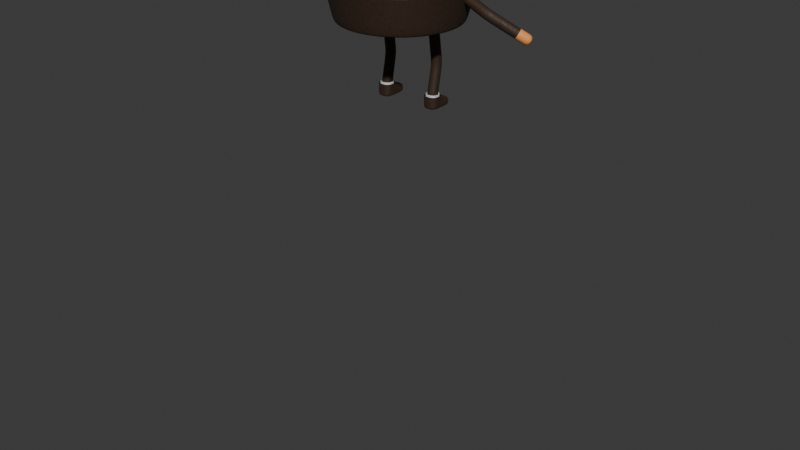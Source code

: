 # Source: poke_mcartney.blend  (saved by Blender 4.2.66; exported with 4.5.12 LTS)
import bpy
from mathutils import Matrix  # noqa: F401  (used for matrix-valued properties, if any)

bpy.ops.wm.read_factory_settings(use_empty=True)
scene = bpy.context.scene
scene.name = 'Scene'

# ---- collections
col_collection = bpy.data.collections.new('Collection'); scene.collection.children.link(col_collection)

# ---- materials (node trees are filled in below, after node groups)
mat_material_005 = bpy.data.materials.new('Material.005')
mat_material_005.use_transparent_shadow = False
mat_pokebowl_003 = bpy.data.materials.new('pokebowl.003')
mat_pokebowl_003.use_transparent_shadow = False
mat_color_16768282_002 = bpy.data.materials.new('color_16768282.002')
mat_color_16768282_002.use_transparent_shadow = False
mat_color_16768282_002.diffuse_color = (1.0, 0.8667, 0.102, 1.0)
mat_color_16768282_002.roughness = 1.0
mat_color_15277357_002 = bpy.data.materials.new('color_15277357.002')
mat_color_15277357_002.use_transparent_shadow = False
mat_color_15277357_002.diffuse_color = (0.9137, 0.1137, 0.1765, 1.0)
mat_color_15277357_002.roughness = 1.0
mat_color_4634441_002 = bpy.data.materials.new('color_4634441.002')
mat_color_4634441_002.use_transparent_shadow = False
mat_color_4634441_002.diffuse_color = (0.2745, 0.7176, 0.2863, 1.0)
mat_color_4634441_002.roughness = 1.0
mat_shoes_white = bpy.data.materials.new('shoes_white')
mat_shoes_white.use_transparent_shadow = False
mat_pokebowl_001 = bpy.data.materials.new('pokebowl.001')
mat_pokebowl_001.use_transparent_shadow = False
mat_pokebowl_002 = bpy.data.materials.new('pokebowl.002')
mat_pokebowl_002.use_transparent_shadow = False
mat_black = bpy.data.materials.new('Black')
mat_white = bpy.data.materials.new('White')
mat_red = bpy.data.materials.new('Red')
mat_green = bpy.data.materials.new('Green')
mat_blue = bpy.data.materials.new('Blue')
mat_grey = bpy.data.materials.new('Grey')

# ---- material node trees
mat_material_005.use_nodes = True; mat_material_005.node_tree.nodes.clear()
_N = mat_material_005.node_tree.nodes; _L = mat_material_005.node_tree.links
n0 = _N.new('ShaderNodeBsdfPrincipled'); n0.name = 'Principled BSDF'; n0.location = (10, 300)
n0.distribution = 'GGX'
n0.subsurface_method = 'RANDOM_WALK_SKIN'
n0.inputs[0].default_value = (0.7701, 0.782, 0.8075, 1.0)
n0.inputs[2].default_value = 1.0
n0.inputs[3].default_value = 1.45
n0.inputs[8].default_value = 1.0
n0.inputs[10].default_value = 0.03731
n0.inputs[13].default_value = 0.5597
n0.inputs[27].default_value = (0.0, 0.0, 0.0, 1.0)
n0.inputs[28].default_value = 1.0
n1 = _N.new('ShaderNodeOutputMaterial'); n1.name = 'Material Output'; n1.location = (300, 300)
_L.new(n0.outputs[0], n1.inputs[0])
n1.is_active_output = True
mat_pokebowl_003.use_nodes = True; mat_pokebowl_003.node_tree.nodes.clear()
_N = mat_pokebowl_003.node_tree.nodes; _L = mat_pokebowl_003.node_tree.links
n0 = _N.new('ShaderNodeMixShader'); n0.name = 'Mix Shader'; n0.location = (167, 490)
n1 = _N.new('ShaderNodeOutputMaterial'); n1.name = 'Material Output'; n1.location = (449, 341)
n2 = _N.new('ShaderNodeBsdfPrincipled'); n2.name = 'Principled BSDF.001'; n2.location = (-564, 189)
n2.distribution = 'GGX'
n2.subsurface_method = 'RANDOM_WALK_SKIN'
n2.inputs[0].default_value = (0.0, 0.0, 0.0, 1.0)
n2.inputs[2].default_value = 0.8299
n2.inputs[3].default_value = 1.45
n2.inputs[13].default_value = 0.398
n2.inputs[27].default_value = (0.0, 0.0, 0.0, 1.0)
n2.inputs[28].default_value = 1.0
n3 = _N.new('ShaderNodeBsdfPrincipled'); n3.name = 'Principled BSDF'; n3.location = (-254, -589)
n3.distribution = 'GGX'
n3.subsurface_method = 'RANDOM_WALK_SKIN'
n3.inputs[0].default_value = (0.8898, 0.336, 0.08483, 1.0)
n3.inputs[3].default_value = 2.55
n3.inputs[13].default_value = 0.1303
n3.inputs[27].default_value = (0.0, 0.0, 0.0, 1.0)
n3.inputs[28].default_value = 1.0
n4 = _N.new('ShaderNodeMapping'); n4.name = 'Mapping.001'; n4.location = (-1017, -618)
n4.inputs[3].default_value = (1.0, 1.0, 0.5)
n5 = _N.new('ShaderNodeTexNoise'); n5.name = 'Noise Texture'; n5.location = (-837, -618)
n5.inputs[2].default_value = 100.0
n6 = _N.new('ShaderNodeTexCoord'); n6.name = 'Texture Coordinate.001'; n6.location = (-1196, -618)
n7 = _N.new('ShaderNodeValToRGB'); n7.name = 'Color Ramp.001'; n7.location = (-583, -626)
while len(n7.color_ramp.elements) > 1: n7.color_ramp.elements.remove(n7.color_ramp.elements[-1])
n7.color_ramp.elements[0].position = 0.0; n7.color_ramp.elements[0].color = (0.2458, 0.2458, 0.2458, 1.0)
_e = n7.color_ramp.elements.new(0.8232); _e.color = (1.0, 1.0, 1.0, 1.0)
_L.new(n4.outputs[0], n5.inputs[0])
_L.new(n6.outputs[0], n4.inputs[0])
_L.new(n5.outputs[0], n7.inputs[0])
_L.new(n7.outputs[0], n3.inputs[2])
_L.new(n3.outputs[0], n1.inputs[0])
n1.is_active_output = True
mat_color_16768282_002.use_nodes = True; mat_color_16768282_002.node_tree.nodes.clear()
_N = mat_color_16768282_002.node_tree.nodes; _L = mat_color_16768282_002.node_tree.links
n0 = _N.new('ShaderNodeBsdfPrincipled'); n0.name = 'Principled BSDF'; n0.location = (0, 300)
n0.inputs[0].default_value = (1.0, 0.3494, 0.03074, 1.0)
n0.inputs[2].default_value = 1.0
n0.inputs[3].default_value = 1.45
n0.inputs[8].default_value = 0.6567
n0.inputs[13].default_value = 0.0
n1 = _N.new('ShaderNodeOutputMaterial'); n1.name = 'Material Output'; n1.location = (280, 300)
_L.new(n0.outputs[0], n1.inputs[0])
n1.is_active_output = True
mat_color_15277357_002.use_nodes = True; mat_color_15277357_002.node_tree.nodes.clear()
_N = mat_color_15277357_002.node_tree.nodes; _L = mat_color_15277357_002.node_tree.links
n0 = _N.new('ShaderNodeOutputMaterial'); n0.name = 'Material Output'; n0.location = (280, 300)
n1 = _N.new('ShaderNodeBsdfPrincipled'); n1.name = 'Principled BSDF'; n1.location = (0, 300)
n1.inputs[2].default_value = 1.0
n1.inputs[3].default_value = 1.45
n1.inputs[8].default_value = 0.4776
n1.inputs[13].default_value = 0.0
n2 = _N.new('ShaderNodeMapping'); n2.name = 'Mapping'; n2.location = (-460, 260)
n3 = _N.new('ShaderNodeValToRGB'); n3.name = 'Color Ramp'; n3.location = (-280, 240)
while len(n3.color_ramp.elements) > 1: n3.color_ramp.elements.remove(n3.color_ramp.elements[-1])
n3.color_ramp.elements[0].position = 0.5707; n3.color_ramp.elements[0].color = (0.9131, 0.1144, 0.1779, 1.0)
_e = n3.color_ramp.elements.new(0.9293); _e.color = (1.0, 0.5615, 0.03812, 1.0)
n4 = _N.new('ShaderNodeTexCoord'); n4.name = 'Texture Coordinate'; n4.location = (-640, 260)
_L.new(n1.outputs[0], n0.inputs[0])
_L.new(n2.outputs[0], n3.inputs[0])
_L.new(n3.outputs[0], n1.inputs[0])
_L.new(n4.outputs[0], n2.inputs[0])
n0.is_active_output = True
mat_color_4634441_002.use_nodes = True; mat_color_4634441_002.node_tree.nodes.clear()
_N = mat_color_4634441_002.node_tree.nodes; _L = mat_color_4634441_002.node_tree.links
n0 = _N.new('ShaderNodeBsdfPrincipled'); n0.name = 'Principled BSDF'; n0.location = (0, 300)
n0.inputs[0].default_value = (0.2481, 0.5467, 0.04363, 1.0)
n0.inputs[2].default_value = 0.1194
n0.inputs[3].default_value = 1.45
n0.inputs[8].default_value = 0.8955
n0.inputs[13].default_value = 0.0
n1 = _N.new('ShaderNodeOutputMaterial'); n1.name = 'Material Output'; n1.location = (280, 300)
_L.new(n0.outputs[0], n1.inputs[0])
n1.is_active_output = True
mat_shoes_white.use_nodes = True; mat_shoes_white.node_tree.nodes.clear()
_N = mat_shoes_white.node_tree.nodes; _L = mat_shoes_white.node_tree.links
n0 = _N.new('ShaderNodeOutputMaterial'); n0.name = 'Material Output'; n0.location = (300, 300)
n1 = _N.new('ShaderNodeBsdfPrincipled'); n1.name = 'Principled BSDF'; n1.location = (10, 300)
n1.inputs[3].default_value = 1.45
_L.new(n1.outputs[0], n0.inputs[0])
n0.is_active_output = True
mat_pokebowl_001.use_nodes = True; mat_pokebowl_001.node_tree.nodes.clear()
_N = mat_pokebowl_001.node_tree.nodes; _L = mat_pokebowl_001.node_tree.links
n0 = _N.new('ShaderNodeMixShader'); n0.name = 'Mix Shader'; n0.location = (167, 490)
n1 = _N.new('ShaderNodeOutputMaterial'); n1.name = 'Material Output'; n1.location = (449, 341)
n2 = _N.new('ShaderNodeBsdfPrincipled'); n2.name = 'Principled BSDF.001'; n2.location = (-564, 189)
n2.distribution = 'GGX'
n2.subsurface_method = 'RANDOM_WALK_SKIN'
n2.inputs[0].default_value = (0.0, 0.0, 0.0, 1.0)
n2.inputs[2].default_value = 0.8299
n2.inputs[3].default_value = 1.45
n2.inputs[13].default_value = 0.398
n2.inputs[27].default_value = (0.0, 0.0, 0.0, 1.0)
n2.inputs[28].default_value = 1.0
n3 = _N.new('ShaderNodeBsdfPrincipled'); n3.name = 'Principled BSDF'; n3.location = (-254, -589)
n3.distribution = 'GGX'
n3.subsurface_method = 'RANDOM_WALK_SKIN'
n3.inputs[0].default_value = (0.0339, 0.01553, 0.005835, 1.0)
n3.inputs[3].default_value = 2.55
n3.inputs[13].default_value = 0.1303
n3.inputs[27].default_value = (0.0, 0.0, 0.0, 1.0)
n3.inputs[28].default_value = 1.0
n4 = _N.new('ShaderNodeMapping'); n4.name = 'Mapping.001'; n4.location = (-1017, -618)
n4.inputs[3].default_value = (1.0, 1.0, 0.5)
n5 = _N.new('ShaderNodeTexNoise'); n5.name = 'Noise Texture'; n5.location = (-837, -618)
n5.inputs[2].default_value = 100.0
n6 = _N.new('ShaderNodeTexCoord'); n6.name = 'Texture Coordinate.001'; n6.location = (-1196, -618)
n7 = _N.new('ShaderNodeValToRGB'); n7.name = 'Color Ramp.001'; n7.location = (-583, -626)
while len(n7.color_ramp.elements) > 1: n7.color_ramp.elements.remove(n7.color_ramp.elements[-1])
n7.color_ramp.elements[0].position = 0.0; n7.color_ramp.elements[0].color = (0.2458, 0.2458, 0.2458, 1.0)
_e = n7.color_ramp.elements.new(0.8232); _e.color = (1.0, 1.0, 1.0, 1.0)
_L.new(n4.outputs[0], n5.inputs[0])
_L.new(n6.outputs[0], n4.inputs[0])
_L.new(n5.outputs[0], n7.inputs[0])
_L.new(n7.outputs[0], n3.inputs[2])
_L.new(n3.outputs[0], n1.inputs[0])
n1.is_active_output = True
mat_pokebowl_002.use_nodes = True; mat_pokebowl_002.node_tree.nodes.clear()
_N = mat_pokebowl_002.node_tree.nodes; _L = mat_pokebowl_002.node_tree.links
n0 = _N.new('ShaderNodeMixShader'); n0.name = 'Mix Shader'; n0.location = (167, 490)
n1 = _N.new('ShaderNodeOutputMaterial'); n1.name = 'Material Output'; n1.location = (449, 341)
n2 = _N.new('ShaderNodeBsdfPrincipled'); n2.name = 'Principled BSDF.001'; n2.location = (-564, 189)
n2.distribution = 'GGX'
n2.subsurface_method = 'RANDOM_WALK_SKIN'
n2.inputs[0].default_value = (0.0, 0.0, 0.0, 1.0)
n2.inputs[2].default_value = 0.8299
n2.inputs[3].default_value = 1.45
n2.inputs[13].default_value = 0.398
n2.inputs[27].default_value = (0.0, 0.0, 0.0, 1.0)
n2.inputs[28].default_value = 1.0
n3 = _N.new('ShaderNodeBsdfPrincipled'); n3.name = 'Principled BSDF'; n3.location = (-254, -589)
n3.distribution = 'GGX'
n3.subsurface_method = 'RANDOM_WALK_SKIN'
n3.inputs[0].default_value = (1.0, 0.8588, 0.8337, 1.0)
n3.inputs[3].default_value = 2.55
n3.inputs[13].default_value = 0.1303
n3.inputs[27].default_value = (0.0, 0.0, 0.0, 1.0)
n3.inputs[28].default_value = 1.0
n4 = _N.new('ShaderNodeMapping'); n4.name = 'Mapping.001'; n4.location = (-1017, -618)
n4.inputs[3].default_value = (1.0, 1.0, 0.5)
n5 = _N.new('ShaderNodeTexNoise'); n5.name = 'Noise Texture'; n5.location = (-837, -618)
n5.inputs[2].default_value = 100.0
n6 = _N.new('ShaderNodeTexCoord'); n6.name = 'Texture Coordinate.001'; n6.location = (-1196, -618)
n7 = _N.new('ShaderNodeValToRGB'); n7.name = 'Color Ramp.001'; n7.location = (-583, -626)
while len(n7.color_ramp.elements) > 1: n7.color_ramp.elements.remove(n7.color_ramp.elements[-1])
n7.color_ramp.elements[0].position = 0.0; n7.color_ramp.elements[0].color = (0.2458, 0.2458, 0.2458, 1.0)
_e = n7.color_ramp.elements.new(0.8232); _e.color = (1.0, 1.0, 1.0, 1.0)
_L.new(n4.outputs[0], n5.inputs[0])
_L.new(n6.outputs[0], n4.inputs[0])
_L.new(n5.outputs[0], n7.inputs[0])
_L.new(n7.outputs[0], n3.inputs[2])
_L.new(n3.outputs[0], n1.inputs[0])
n1.is_active_output = True

# ---- world
world_world = bpy.data.worlds.new('World'); scene.world = world_world
world_world.use_nodes = True; world_world.node_tree.nodes.clear()
_N = world_world.node_tree.nodes; _L = world_world.node_tree.links
n0 = _N.new('ShaderNodeOutputWorld'); n0.name = 'World Output'; n0.location = (300, 300)
n1 = _N.new('ShaderNodeBackground'); n1.name = 'Background'; n1.location = (10, 300)
n1.inputs[0].default_value = (0.05088, 0.05088, 0.05088, 1.0)
_L.new(n1.outputs[0], n0.inputs[0])
n0.is_active_output = True
world_world.color = (0.05088, 0.05088, 0.05088)
world_world.sun_shadow_jitter_overblur = 0.0

# ---- meshes
me_plane_003 = bpy.data.meshes.new('Plane.003')
me_plane_003.from_pydata([(0.269, 0.269, 0.2112), (-0.2817, 0.2817, 0.208), (0.2817, -0.2817, 0.208), (-0.2817, -0.2817, 0.208), (0.2142, 0.2142, 0.3558), (-0.1928, 0.184, 0.3634), (0.184, -0.1928, 0.3634), (-0.1928, -0.1928, 0.3634)], [], [(5, 4, 0, 1), (4, 6, 2, 0), (6, 7, 3, 2), (7, 5, 1, 3), (4, 5, 7, 6)])
me_plane_003.polygons.foreach_set('use_smooth', [True] * 5)
_uv = me_plane_003.uv_layers.new(name='UVMap')
_uv.uv.foreach_set('vector', [0.2928, 0.7072, 0.7072, 0.7072, 1.0, 1.0, 0.0, 1.0, 0.7072, 0.7072, 0.7072, 0.2928, 1.0, 0.0, 1.0, 1.0, 0.7072, 0.2928, 0.2928, 0.2928, 0.0, 0.0, 1.0, 0.0, 0.2928, 0.2928, 0.2928, 0.7072, 0.0, 1.0, 0.0, 0.0, 0.7072, 0.7072, 0.2928, 0.7072, 0.2928, 0.2928, 0.7072, 0.2928])
me_plane_003.materials.append(mat_material_005)
me_plane_003.update()
me_cylinder_002 = bpy.data.meshes.new('Cylinder.002')
me_cylinder_002.from_pydata([(-0.01205, 0.1128, -0.0008199), (-0.01286, 0.1204, 0.005494), (-0.01257, 0.1177, 0.001029), (0.03202, 0.1088, -0.0008199), (0.03419, 0.1162, 0.005494), (0.03342, 0.1135, 0.00103), (0.07121, 0.08825, -0.0008199), (0.07604, 0.09423, 0.005494), (0.07433, 0.09211, 0.00103), (0.09956, 0.05428, -0.0008199), (0.1063, 0.05796, 0.005494), (0.1039, 0.05665, 0.00103), (0.1128, 0.01205, -0.0008199), (0.1204, 0.01286, 0.005494), (0.1177, 0.01257, 0.00103), (0.1088, -0.03202, -0.0008199), (0.1162, -0.03419, 0.005494), (0.1135, -0.03342, 0.00103), (0.08825, -0.07121, -0.0008199), (0.09423, -0.07604, 0.005494), (0.09211, -0.07433, 0.00103), (0.05428, -0.09956, -0.0008199), (0.05796, -0.1063, 0.005494), (0.05665, -0.1039, 0.00103), (0.01205, -0.1128, -0.0008199), (0.01286, -0.1204, 0.005494), (0.01257, -0.1177, 0.001029), (-0.03202, -0.1088, -0.00082), (-0.03419, -0.1162, 0.005494), (-0.03342, -0.1135, 0.001029), (-0.07121, -0.08825, -0.00082), (-0.07604, -0.09423, 0.005494), (-0.07433, -0.09211, 0.001029), (-0.09956, -0.05428, -0.00082), (-0.1063, -0.05796, 0.005494), (-0.1039, -0.05665, 0.001029), (-0.1128, -0.01205, -0.00082), (-0.1204, -0.01286, 0.005494), (-0.1177, -0.01257, 0.001029), (-0.1088, 0.03202, -0.00082), (-0.1162, 0.03419, 0.005494), (-0.1135, 0.03342, 0.001029), (-0.08825, 0.07121, -0.00082), (-0.09423, 0.07604, 0.005494), (-0.09211, 0.07433, 0.001029), (-0.05428, 0.09956, -0.0008199), (-0.05796, 0.1063, 0.005494), (-0.05665, 0.1039, 0.001029), (-0.0679, 0.1245, 0.096), (-0.01507, 0.141, 0.096), (0.04006, 0.1361, 0.096), (0.08908, 0.1104, 0.096), (0.1245, 0.0679, 0.096), (0.141, 0.01507, 0.096), (0.1361, -0.04006, 0.096), (0.1104, -0.08908, 0.096), (0.0679, -0.1245, 0.096), (0.01507, -0.141, 0.096), (-0.04006, -0.1361, 0.096), (-0.08908, -0.1104, 0.096), (-0.1245, -0.0679, 0.096), (-0.141, -0.01507, 0.096), (-0.1361, 0.04006, 0.096), (-0.1104, 0.08908, 0.096), (-0.1143, 0.09224, 0.09823), (-0.1138, 0.09182, 0.09731), (-0.1409, 0.04148, 0.09823), (-0.1403, 0.04129, 0.09731), (-0.1461, -0.0156, 0.09823), (-0.1454, -0.01553, 0.09731), (-0.129, -0.07031, 0.09823), (-0.1284, -0.06998, 0.09731), (-0.09224, -0.1143, 0.09823), (-0.09182, -0.1138, 0.09731), (-0.04148, -0.1409, 0.09823), (-0.04129, -0.1403, 0.09731), (0.0156, -0.1461, 0.09823), (0.01553, -0.1454, 0.09731), (0.07031, -0.129, 0.09823), (0.06998, -0.1284, 0.09731), (0.1143, -0.09224, 0.09823), (0.1138, -0.09182, 0.09731), (0.1409, -0.04148, 0.09823), (0.1403, -0.04129, 0.09731), (0.1461, 0.0156, 0.09823), (0.1454, 0.01553, 0.09731), (0.129, 0.07031, 0.09823), (0.1284, 0.06998, 0.09731), (0.09182, 0.1138, 0.09731), (0.09224, 0.1143, 0.09823), (0.04129, 0.1403, 0.09731), (0.04148, 0.1409, 0.09823), (-0.0156, 0.1461, 0.09823), (-0.01553, 0.1454, 0.09731), (-0.06998, 0.1284, 0.09731), (-0.07031, 0.129, 0.09823), (-0.01573, 0.1472, 0.106), (-0.01569, 0.1468, 0.1065), (0.04169, 0.1416, 0.1065), (0.04181, 0.142, 0.106), (0.09273, 0.1149, 0.1065), (0.09299, 0.1152, 0.106), (0.1296, 0.07068, 0.1065), (0.13, 0.07088, 0.106), (0.1468, 0.01569, 0.1065), (0.1472, 0.01573, 0.106), (0.1416, -0.04169, 0.1065), (0.142, -0.04181, 0.106), (0.1149, -0.09273, 0.1065), (0.1152, -0.09299, 0.106), (0.07068, -0.1296, 0.1065), (0.07088, -0.13, 0.106), (0.01569, -0.1468, 0.1065), (0.01573, -0.1472, 0.106), (-0.04169, -0.1416, 0.1065), (-0.04181, -0.142, 0.106), (-0.09273, -0.1149, 0.1065), (-0.09299, -0.1152, 0.106), (-0.1296, -0.07068, 0.1065), (-0.13, -0.07088, 0.106), (-0.1468, -0.01569, 0.1065), (-0.1472, -0.01573, 0.106), (-0.1416, 0.04169, 0.1065), (-0.142, 0.04181, 0.106), (-0.1149, 0.09273, 0.1065), (-0.1152, 0.09299, 0.106), (-0.07068, 0.1296, 0.1065), (-0.07088, 0.13, 0.106), (-0.00952, 0.08911, 0.01534), (0.02531, 0.08597, 0.01534), (0.05628, 0.06974, 0.01534), (0.07868, 0.0429, 0.01534), (0.08911, 0.00952, 0.01534), (0.08597, -0.02531, 0.01534), (0.06974, -0.05628, 0.01534), (0.0429, -0.07868, 0.01534), (0.00952, -0.08911, 0.01534), (-0.02531, -0.08597, 0.01534), (-0.05628, -0.06974, 0.01534), (-0.07868, -0.0429, 0.01534), (-0.08911, -0.00952, 0.01534), (-0.08597, 0.02531, 0.01534), (-0.06974, 0.05628, 0.01534), (-0.0429, 0.07868, 0.01534), (-0.01435, 0.1344, 0.1065), (-0.01411, 0.1321, 0.1051), (0.0375, 0.1274, 0.1051), (0.03816, 0.1296, 0.1065), (0.08341, 0.1034, 0.1051), (0.08486, 0.1052, 0.1065), (0.1166, 0.06357, 0.1051), (0.1186, 0.06468, 0.1065), (0.1321, 0.01411, 0.1051), (0.1344, 0.01435, 0.1065), (0.1274, -0.0375, 0.1051), (0.1296, -0.03816, 0.1065), (0.1034, -0.08341, 0.1051), (0.1052, -0.08486, 0.1065), (0.06357, -0.1166, 0.1051), (0.06468, -0.1186, 0.1065), (0.01411, -0.1321, 0.1051), (0.01435, -0.1344, 0.1065), (-0.0375, -0.1274, 0.1051), (-0.03816, -0.1296, 0.1065), (-0.08341, -0.1034, 0.1051), (-0.08486, -0.1052, 0.1065), (-0.1166, -0.06357, 0.1051), (-0.1186, -0.06468, 0.1065), (-0.1321, -0.01411, 0.1051), (-0.1344, -0.01435, 0.1065), (-0.1274, 0.0375, 0.1051), (-0.1296, 0.03816, 0.1065), (-0.1034, 0.08341, 0.1051), (-0.1052, 0.08486, 0.1065), (-0.06357, 0.1166, 0.1051), (-0.06468, 0.1186, 0.1065)], [], [(90, 50, 49, 93), (49, 1, 46, 48), (52, 10, 7, 51), (53, 13, 10, 52), (54, 16, 13, 53), (55, 19, 16, 54), (56, 22, 19, 55), (57, 25, 22, 56), (58, 28, 25, 57), (59, 31, 28, 58), (60, 34, 31, 59), (61, 37, 34, 60), (62, 40, 37, 61), (63, 43, 40, 62), (48, 46, 43, 63), (51, 7, 4, 50), (0, 3, 6, 9, 12, 15, 18, 21, 24, 27, 30, 33, 36, 39, 42, 45), (174, 172, 142, 143), (94, 48, 63, 65), (67, 62, 61, 69), (69, 61, 60, 71), (71, 60, 59, 73), (73, 59, 58, 75), (75, 58, 57, 77), (77, 57, 56, 79), (79, 56, 55, 81), (81, 55, 54, 83), (83, 54, 53, 85), (85, 53, 52, 87), (87, 52, 51, 88), (93, 49, 48, 94), (3, 0, 2, 5), (5, 2, 1, 4), (6, 3, 5, 8), (8, 5, 4, 7), (9, 6, 8, 11), (11, 8, 7, 10), (12, 9, 11, 14), (14, 11, 10, 13), (15, 12, 14, 17), (17, 14, 13, 16), (18, 15, 17, 20), (20, 17, 16, 19), (21, 18, 20, 23), (23, 20, 19, 22), (24, 21, 23, 26), (26, 23, 22, 25), (27, 24, 26, 29), (29, 26, 25, 28), (30, 27, 29, 32), (32, 29, 28, 31), (33, 30, 32, 35), (35, 32, 31, 34), (36, 33, 35, 38), (38, 35, 34, 37), (39, 36, 38, 41), (41, 38, 37, 40), (42, 39, 41, 44), (44, 41, 40, 43), (45, 42, 44, 47), (47, 44, 43, 46), (0, 45, 47, 2), (2, 47, 46, 1), (88, 51, 50, 90), (50, 4, 1, 49), (150, 148, 130, 131), (148, 146, 129, 130), (65, 63, 62, 67), (172, 170, 141, 142), (170, 168, 140, 141), (168, 166, 139, 140), (166, 164, 138, 139), (164, 162, 137, 138), (162, 160, 136, 137), (160, 158, 135, 136), (158, 156, 134, 135), (156, 154, 133, 134), (154, 152, 132, 133), (152, 150, 131, 132), (93, 94, 95, 92), (87, 88, 89, 86), (85, 87, 86, 84), (83, 85, 84, 82), (81, 83, 82, 80), (79, 81, 80, 78), (77, 79, 78, 76), (75, 77, 76, 74), (73, 75, 74, 72), (71, 73, 72, 70), (69, 71, 70, 68), (67, 69, 68, 66), (65, 67, 66, 64), (94, 65, 64, 95), (88, 90, 91, 89), (90, 93, 92, 91), (123, 66, 68, 121), (109, 80, 82, 107), (125, 64, 66, 123), (111, 78, 80, 109), (127, 95, 64, 125), (113, 76, 78, 111), (99, 91, 92, 96), (96, 92, 95, 127), (115, 74, 76, 113), (101, 89, 91, 99), (117, 72, 74, 115), (103, 86, 89, 101), (119, 70, 72, 117), (105, 84, 86, 103), (121, 68, 70, 119), (107, 82, 84, 105), (99, 96, 97, 98), (101, 99, 98, 100), (103, 101, 100, 102), (105, 103, 102, 104), (107, 105, 104, 106), (109, 107, 106, 108), (111, 109, 108, 110), (113, 111, 110, 112), (115, 113, 112, 114), (117, 115, 114, 116), (119, 117, 116, 118), (121, 119, 118, 120), (123, 121, 120, 122), (125, 123, 122, 124), (127, 125, 124, 126), (96, 127, 126, 97), (145, 174, 143, 128), (102, 100, 149, 151), (118, 116, 165, 167), (104, 102, 151, 153), (120, 118, 167, 169), (106, 104, 153, 155), (122, 120, 169, 171), (108, 106, 155, 157), (124, 122, 171, 173), (110, 108, 157, 159), (126, 124, 173, 175), (112, 110, 159, 161), (98, 97, 144, 147), (97, 126, 175, 144), (114, 112, 161, 163), (100, 98, 147, 149), (116, 114, 163, 165), (147, 144, 145, 146), (149, 147, 146, 148), (151, 149, 148, 150), (153, 151, 150, 152), (155, 153, 152, 154), (157, 155, 154, 156), (159, 157, 156, 158), (161, 159, 158, 160), (163, 161, 160, 162), (165, 163, 162, 164), (167, 165, 164, 166), (169, 167, 166, 168), (171, 169, 168, 170), (173, 171, 170, 172), (175, 173, 172, 174), (144, 175, 174, 145), (146, 145, 128, 129)])
me_cylinder_002.polygons.foreach_set('use_smooth', [True] * 161)
_uv = me_cylinder_002.uv_layers.new(name='UVMap')
_uv.uv.foreach_set('vector', [0.477, 0.8541, 0.4767, 0.8526, 0.4886, 0.8528, 0.4893, 0.8544, 0.3795, 0.7897, 0.3795, 0.7071, 0.3372, 0.7071, 0.3299, 0.7897, 0.429, 0.7897, 0.4218, 0.7071, 0.4576, 0.7071, 0.471, 0.7897, 0.3795, 0.7897, 0.3795, 0.7071, 0.4218, 0.7071, 0.429, 0.7897, 0.3299, 0.7897, 0.3372, 0.7071, 0.3795, 0.7071, 0.3795, 0.7897, 0.7403, 0.6184, 0.7192, 0.3875, 0.7912, 0.3875, 0.8187, 0.6184, 0.6229, 0.6184, 0.6115, 0.3875, 0.7192, 0.3875, 0.7403, 0.6184, 0.4844, 0.6184, 0.4844, 0.3875, 0.6115, 0.3875, 0.6229, 0.6184, 0.346, 0.6184, 0.3574, 0.3875, 0.4844, 0.3875, 0.4844, 0.6184, 0.2286, 0.6184, 0.2497, 0.3875, 0.3574, 0.3875, 0.346, 0.6184, 0.1502, 0.6184, 0.1777, 0.3875, 0.2497, 0.3875, 0.2286, 0.6184, 0.3795, 0.7897, 0.3795, 0.7071, 0.3372, 0.7071, 0.3299, 0.7897, 0.429, 0.7897, 0.4218, 0.7071, 0.3795, 0.7071, 0.3795, 0.7897, 0.471, 0.7897, 0.4576, 0.7071, 0.4218, 0.7071, 0.429, 0.7897, 0.3299, 0.7897, 0.3372, 0.7071, 0.3013, 0.7071, 0.2879, 0.7897, 0.471, 0.7897, 0.4576, 0.7071, 0.4218, 0.7071, 0.429, 0.7897, 0.436, 0.7364, 0.4531, 0.733, 0.4675, 0.7234, 0.4772, 0.7089, 0.4806, 0.6918, 0.4772, 0.6748, 0.4675, 0.6603, 0.4531, 0.6507, 0.436, 0.6473, 0.419, 0.6507, 0.4045, 0.6603, 0.3949, 0.6748, 0.3915, 0.6918, 0.3949, 0.7089, 0.4045, 0.7234, 0.419, 0.733, 0.2805, 0.8615, 0.2947, 0.8615, 0.2947, 0.8615, 0.2805, 0.8615, 0.2885, 0.8541, 0.2902, 0.8526, 0.3023, 0.8519, 0.3009, 0.8536, 0.3137, 0.8527, 0.3147, 0.8508, 0.3276, 0.8495, 0.3268, 0.8516, 0.3268, 0.8516, 0.3276, 0.8495, 0.341, 0.8482, 0.3403, 0.8506, 0.3403, 0.8506, 0.341, 0.8482, 0.3548, 0.8472, 0.3542, 0.8497, 0.3542, 0.8497, 0.3548, 0.8472, 0.369, 0.8465, 0.3684, 0.8491, 0.3684, 0.8491, 0.369, 0.8465, 0.3835, 0.8462, 0.3828, 0.8489, 0.3828, 0.8489, 0.3835, 0.8462, 0.3979, 0.8465, 0.3971, 0.8491, 0.3971, 0.8491, 0.3979, 0.8465, 0.4121, 0.8472, 0.4113, 0.8497, 0.4113, 0.8497, 0.4121, 0.8472, 0.426, 0.8482, 0.4252, 0.8506, 0.4252, 0.8506, 0.426, 0.8482, 0.4393, 0.8495, 0.4388, 0.8516, 0.4388, 0.8516, 0.4393, 0.8495, 0.4522, 0.8508, 0.4519, 0.8527, 0.4519, 0.8527, 0.4522, 0.8508, 0.4647, 0.8519, 0.4646, 0.8536, 0.2762, 0.8544, 0.2783, 0.8528, 0.2902, 0.8526, 0.2885, 0.8541, 0.4531, 0.733, 0.436, 0.7364, 0.4361, 0.7389, 0.454, 0.7354, 0.454, 0.7354, 0.4361, 0.7389, 0.4388, 0.7447, 0.4553, 0.7413, 0.4675, 0.7234, 0.4531, 0.733, 0.454, 0.7354, 0.4693, 0.7252, 0.4693, 0.7252, 0.454, 0.7354, 0.4553, 0.7413, 0.4691, 0.7316, 0.4772, 0.7089, 0.4675, 0.7234, 0.4693, 0.7252, 0.4795, 0.7099, 0.4795, 0.7099, 0.4693, 0.7252, 0.4691, 0.7316, 0.4781, 0.7171, 0.4806, 0.6918, 0.4772, 0.7089, 0.4795, 0.7099, 0.4831, 0.6918, 0.4831, 0.6918, 0.4795, 0.7099, 0.4781, 0.7171, 0.4808, 0.6999, 0.4772, 0.6748, 0.4806, 0.6918, 0.4831, 0.6918, 0.4795, 0.6738, 0.4795, 0.6738, 0.4831, 0.6918, 0.4808, 0.6999, 0.4767, 0.6828, 0.4675, 0.6603, 0.4772, 0.6748, 0.4795, 0.6738, 0.4693, 0.6585, 0.4693, 0.6585, 0.4795, 0.6738, 0.4767, 0.6828, 0.4663, 0.6682, 0.4531, 0.6507, 0.4675, 0.6603, 0.4693, 0.6585, 0.454, 0.6483, 0.454, 0.6483, 0.4693, 0.6585, 0.4663, 0.6682, 0.4511, 0.6585, 0.436, 0.6473, 0.4531, 0.6507, 0.454, 0.6483, 0.436, 0.6447, 0.436, 0.6447, 0.454, 0.6483, 0.4511, 0.6585, 0.4332, 0.6551, 0.419, 0.6507, 0.436, 0.6473, 0.436, 0.6447, 0.418, 0.6483, 0.418, 0.6483, 0.436, 0.6447, 0.4332, 0.6551, 0.4154, 0.6585, 0.4045, 0.6603, 0.419, 0.6507, 0.418, 0.6483, 0.4027, 0.6585, 0.4027, 0.6585, 0.418, 0.6483, 0.4154, 0.6585, 0.4002, 0.6682, 0.3949, 0.6748, 0.4045, 0.6603, 0.4027, 0.6585, 0.3925, 0.6738, 0.3925, 0.6738, 0.4027, 0.6585, 0.4002, 0.6682, 0.3898, 0.6828, 0.3915, 0.6918, 0.3949, 0.6748, 0.3925, 0.6738, 0.3889, 0.6918, 0.3889, 0.6918, 0.3925, 0.6738, 0.3898, 0.6828, 0.3857, 0.6999, 0.3949, 0.7089, 0.3915, 0.6918, 0.3889, 0.6918, 0.3925, 0.7099, 0.3925, 0.7099, 0.3889, 0.6918, 0.3857, 0.6999, 0.3884, 0.7171, 0.4045, 0.7234, 0.3949, 0.7089, 0.3925, 0.7099, 0.4027, 0.7252, 0.4027, 0.7252, 0.3925, 0.7099, 0.3884, 0.7171, 0.3974, 0.7316, 0.419, 0.733, 0.4045, 0.7234, 0.4027, 0.7252, 0.418, 0.7354, 0.418, 0.7354, 0.4027, 0.7252, 0.3974, 0.7316, 0.4112, 0.7413, 0.436, 0.7364, 0.419, 0.733, 0.418, 0.7354, 0.4359, 0.7389, 0.4359, 0.7389, 0.418, 0.7354, 0.4112, 0.7413, 0.4277, 0.7447, 0.4646, 0.8536, 0.4647, 0.8519, 0.4767, 0.8526, 0.477, 0.8541, 0.429, 0.7897, 0.4218, 0.7071, 0.3795, 0.7071, 0.3795, 0.7897, 0.4502, 0.8615, 0.4643, 0.8615, 0.4643, 0.8615, 0.4502, 0.8615, 0.4643, 0.8615, 0.4784, 0.8615, 0.4784, 0.8615, 0.4643, 0.8615, 0.3009, 0.8536, 0.3023, 0.8519, 0.3147, 0.8508, 0.3137, 0.8527, 0.2947, 0.8615, 0.3088, 0.8615, 0.3088, 0.8615, 0.2947, 0.8615, 0.3088, 0.8615, 0.3229, 0.8615, 0.3229, 0.8615, 0.3088, 0.8615, 0.3229, 0.8615, 0.3371, 0.8615, 0.3371, 0.8615, 0.3229, 0.8615, 0.3371, 0.8615, 0.3512, 0.8615, 0.3512, 0.8615, 0.3371, 0.8615, 0.3512, 0.8615, 0.3653, 0.8615, 0.3653, 0.8615, 0.3512, 0.8615, 0.3653, 0.8615, 0.3795, 0.8615, 0.3795, 0.8615, 0.3653, 0.8615, 0.3795, 0.8615, 0.3936, 0.8615, 0.3936, 0.8615, 0.3795, 0.8615, 0.3936, 0.8615, 0.4077, 0.8615, 0.4077, 0.8615, 0.3936, 0.8615, 0.4077, 0.8615, 0.4219, 0.8615, 0.4219, 0.8615, 0.4077, 0.8615, 0.4219, 0.8615, 0.436, 0.8615, 0.436, 0.8615, 0.4219, 0.8615, 0.436, 0.8615, 0.4502, 0.8615, 0.4502, 0.8615, 0.436, 0.8615, 0.2762, 0.8544, 0.2885, 0.8541, 0.2873, 0.8552, 0.2748, 0.8554, 0.4519, 0.8527, 0.4646, 0.8536, 0.4645, 0.8547, 0.4516, 0.854, 0.4388, 0.8516, 0.4519, 0.8527, 0.4516, 0.854, 0.4384, 0.8531, 0.4252, 0.8506, 0.4388, 0.8516, 0.4384, 0.8531, 0.4247, 0.8522, 0.4113, 0.8497, 0.4252, 0.8506, 0.4247, 0.8522, 0.4108, 0.8514, 0.3971, 0.8491, 0.4113, 0.8497, 0.4108, 0.8514, 0.3966, 0.8509, 0.3828, 0.8489, 0.3971, 0.8491, 0.3966, 0.8509, 0.3823, 0.8508, 0.3684, 0.8491, 0.3828, 0.8489, 0.3823, 0.8508, 0.3679, 0.8509, 0.3542, 0.8497, 0.3684, 0.8491, 0.3679, 0.8509, 0.3537, 0.8514, 0.3403, 0.8506, 0.3542, 0.8497, 0.3537, 0.8514, 0.3398, 0.8522, 0.3268, 0.8516, 0.3403, 0.8506, 0.3398, 0.8522, 0.3262, 0.8531, 0.3137, 0.8527, 0.3268, 0.8516, 0.3262, 0.8531, 0.3129, 0.854, 0.3009, 0.8536, 0.3137, 0.8527, 0.3129, 0.854, 0.3, 0.8547, 0.2885, 0.8541, 0.3009, 0.8536, 0.3, 0.8547, 0.2873, 0.8552, 0.4646, 0.8536, 0.477, 0.8541, 0.4772, 0.8552, 0.4645, 0.8547, 0.477, 0.8541, 0.4893, 0.8544, 0.4898, 0.8554, 0.4772, 0.8552, 0.3092, 0.8608, 0.3129, 0.854, 0.3262, 0.8531, 0.3232, 0.8607, 0.408, 0.8605, 0.4108, 0.8514, 0.4247, 0.8522, 0.4222, 0.8606, 0.2952, 0.8608, 0.3, 0.8547, 0.3129, 0.854, 0.3092, 0.8608, 0.3939, 0.8605, 0.3966, 0.8509, 0.4108, 0.8514, 0.408, 0.8605, 0.2812, 0.8609, 0.2873, 0.8552, 0.3, 0.8547, 0.2952, 0.8608, 0.3798, 0.8604, 0.3823, 0.8508, 0.3966, 0.8509, 0.3939, 0.8605, 0.4783, 0.8609, 0.4772, 0.8552, 0.4898, 0.8554, 0.4923, 0.8609, 0.2672, 0.8609, 0.2748, 0.8554, 0.2873, 0.8552, 0.2812, 0.8609, 0.3656, 0.8605, 0.3679, 0.8509, 0.3823, 0.8508, 0.3798, 0.8604, 0.4643, 0.8608, 0.4645, 0.8547, 0.4772, 0.8552, 0.4783, 0.8609, 0.3515, 0.8605, 0.3537, 0.8514, 0.3679, 0.8509, 0.3656, 0.8605, 0.4503, 0.8608, 0.4516, 0.854, 0.4645, 0.8547, 0.4643, 0.8608, 0.3373, 0.8606, 0.3398, 0.8522, 0.3537, 0.8514, 0.3515, 0.8605, 0.4363, 0.8607, 0.4384, 0.8531, 0.4516, 0.854, 0.4503, 0.8608, 0.3232, 0.8607, 0.3262, 0.8531, 0.3398, 0.8522, 0.3373, 0.8606, 0.4222, 0.8606, 0.4247, 0.8522, 0.4384, 0.8531, 0.4363, 0.8607, 0.4783, 0.8609, 0.4923, 0.8609, 0.4926, 0.8615, 0.4784, 0.8615, 0.4643, 0.8608, 0.4783, 0.8609, 0.4784, 0.8615, 0.4643, 0.8615, 0.4503, 0.8608, 0.4643, 0.8608, 0.4643, 0.8615, 0.4502, 0.8615, 0.4363, 0.8607, 0.4503, 0.8608, 0.4502, 0.8615, 0.436, 0.8615, 0.4222, 0.8606, 0.4363, 0.8607, 0.436, 0.8615, 0.4219, 0.8615, 0.408, 0.8605, 0.4222, 0.8606, 0.4219, 0.8615, 0.4077, 0.8615, 0.3939, 0.8605, 0.408, 0.8605, 0.4077, 0.8615, 0.3936, 0.8615, 0.3798, 0.8604, 0.3939, 0.8605, 0.3936, 0.8615, 0.3795, 0.8615, 0.3656, 0.8605, 0.3798, 0.8604, 0.3795, 0.8615, 0.3653, 0.8615, 0.3515, 0.8605, 0.3656, 0.8605, 0.3653, 0.8615, 0.3512, 0.8615, 0.3373, 0.8606, 0.3515, 0.8605, 0.3512, 0.8615, 0.3371, 0.8615, 0.3232, 0.8607, 0.3373, 0.8606, 0.3371, 0.8615, 0.3229, 0.8615, 0.3092, 0.8608, 0.3232, 0.8607, 0.3229, 0.8615, 0.3088, 0.8615, 0.2952, 0.8608, 0.3092, 0.8608, 0.3088, 0.8615, 0.2947, 0.8615, 0.2812, 0.8609, 0.2952, 0.8608, 0.2947, 0.8615, 0.2805, 0.8615, 0.2672, 0.8609, 0.2812, 0.8609, 0.2805, 0.8615, 0.2664, 0.8615, 0.2664, 0.8615, 0.2805, 0.8615, 0.2805, 0.8615, 0.2664, 0.8615, 0.4502, 0.8615, 0.4643, 0.8615, 0.4643, 0.8615, 0.4502, 0.8615, 0.3371, 0.8615, 0.3512, 0.8615, 0.3512, 0.8615, 0.3371, 0.8615, 0.436, 0.8615, 0.4502, 0.8615, 0.4502, 0.8615, 0.436, 0.8615, 0.3229, 0.8615, 0.3371, 0.8615, 0.3371, 0.8615, 0.3229, 0.8615, 0.4219, 0.8615, 0.436, 0.8615, 0.436, 0.8615, 0.4219, 0.8615, 0.3088, 0.8615, 0.3229, 0.8615, 0.3229, 0.8615, 0.3088, 0.8615, 0.4077, 0.8615, 0.4219, 0.8615, 0.4219, 0.8615, 0.4077, 0.8615, 0.2947, 0.8615, 0.3088, 0.8615, 0.3088, 0.8615, 0.2947, 0.8615, 0.3936, 0.8615, 0.4077, 0.8615, 0.4077, 0.8615, 0.3936, 0.8615, 0.2805, 0.8615, 0.2947, 0.8615, 0.2947, 0.8615, 0.2805, 0.8615, 0.3795, 0.8615, 0.3936, 0.8615, 0.3936, 0.8615, 0.3795, 0.8615, 0.4784, 0.8615, 0.4926, 0.8615, 0.4926, 0.8615, 0.4784, 0.8615, 0.2664, 0.8615, 0.2805, 0.8615, 0.2805, 0.8615, 0.2664, 0.8615, 0.3653, 0.8615, 0.3795, 0.8615, 0.3795, 0.8615, 0.3653, 0.8615, 0.4643, 0.8615, 0.4784, 0.8615, 0.4784, 0.8615, 0.4643, 0.8615, 0.3512, 0.8615, 0.3653, 0.8615, 0.3653, 0.8615, 0.3512, 0.8615, 0.4784, 0.8615, 0.4926, 0.8615, 0.4926, 0.8615, 0.4784, 0.8615, 0.4643, 0.8615, 0.4784, 0.8615, 0.4784, 0.8615, 0.4643, 0.8615, 0.4502, 0.8615, 0.4643, 0.8615, 0.4643, 0.8615, 0.4502, 0.8615, 0.436, 0.8615, 0.4502, 0.8615, 0.4502, 0.8615, 0.436, 0.8615, 0.4219, 0.8615, 0.436, 0.8615, 0.436, 0.8615, 0.4219, 0.8615, 0.4077, 0.8615, 0.4219, 0.8615, 0.4219, 0.8615, 0.4077, 0.8615, 0.3936, 0.8615, 0.4077, 0.8615, 0.4077, 0.8615, 0.3936, 0.8615, 0.3795, 0.8615, 0.3936, 0.8615, 0.3936, 0.8615, 0.3795, 0.8615, 0.3653, 0.8615, 0.3795, 0.8615, 0.3795, 0.8615, 0.3653, 0.8615, 0.3512, 0.8615, 0.3653, 0.8615, 0.3653, 0.8615, 0.3512, 0.8615, 0.3371, 0.8615, 0.3512, 0.8615, 0.3512, 0.8615, 0.3371, 0.8615, 0.3229, 0.8615, 0.3371, 0.8615, 0.3371, 0.8615, 0.3229, 0.8615, 0.3088, 0.8615, 0.3229, 0.8615, 0.3229, 0.8615, 0.3088, 0.8615, 0.2947, 0.8615, 0.3088, 0.8615, 0.3088, 0.8615, 0.2947, 0.8615, 0.2805, 0.8615, 0.2947, 0.8615, 0.2947, 0.8615, 0.2805, 0.8615, 0.2664, 0.8615, 0.2805, 0.8615, 0.2805, 0.8615, 0.2664, 0.8615, 0.4784, 0.8615, 0.4926, 0.8615, 0.4926, 0.8615, 0.4784, 0.8615])
me_cylinder_002.materials.append(mat_pokebowl_003)
me_cylinder_002.update()
me_cube_004 = bpy.data.meshes.new('Cube.004')
me_cube_004.from_pydata([(-1.0, -1.0, -1.0), (-1.0, -1.0, 1.0), (-1.0, 1.0, -1.0), (-1.0, 1.0, 1.0), (1.0, -1.0, -1.0), (1.0, -1.0, 1.0), (1.0, 1.0, -1.0), (1.0, 1.0, 1.0)], [], [(0, 1, 3, 2), (2, 3, 7, 6), (6, 7, 5, 4), (4, 5, 1, 0), (2, 6, 4, 0), (7, 3, 1, 5)])
me_cube_004.polygons.foreach_set('use_smooth', [True] * 6)
_uv = me_cube_004.uv_layers.new(name='UVMap')
_uv.uv.foreach_set('vector', [0.375, 0.0, 0.625, 0.0, 0.625, 0.25, 0.375, 0.25, 0.375, 0.25, 0.625, 0.25, 0.625, 0.5, 0.375, 0.5, 0.375, 0.5, 0.625, 0.5, 0.625, 0.75, 0.375, 0.75, 0.375, 0.75, 0.625, 0.75, 0.625, 1.0, 0.375, 1.0, 0.125, 0.5, 0.375, 0.5, 0.375, 0.75, 0.125, 0.75, 0.625, 0.5, 0.875, 0.5, 0.875, 0.75, 0.625, 0.75])
me_cube_004.materials.append(mat_color_16768282_002)
me_cube_004.update()
me_cube_003 = bpy.data.meshes.new('Cube.003')
me_cube_003.from_pydata([(-0.9929, -1.496, -1.0), (-0.9929, -1.496, 1.0), (-0.9929, 1.496, -1.0), (-0.9929, 1.496, 1.0), (1.001, -1.496, -1.0), (1.001, -1.496, 1.0), (1.001, 1.496, -1.0), (1.001, 1.496, 1.0)], [], [(0, 1, 3, 2), (2, 3, 7, 6), (6, 7, 5, 4), (4, 5, 1, 0), (2, 6, 4, 0), (7, 3, 1, 5)])
me_cube_003.polygons.foreach_set('use_smooth', [True] * 6)
_uv = me_cube_003.uv_layers.new(name='UVMap')
_uv.uv.foreach_set('vector', [0.375, 0.0, 0.625, 0.0, 0.625, 0.25, 0.375, 0.25, 0.375, 0.25, 0.625, 0.25, 0.625, 0.5, 0.375, 0.5, 0.375, 0.5, 0.625, 0.5, 0.625, 0.75, 0.375, 0.75, 0.375, 0.75, 0.625, 0.75, 0.625, 1.0, 0.375, 1.0, 0.125, 0.5, 0.375, 0.5, 0.375, 0.75, 0.125, 0.75, 0.625, 0.5, 0.875, 0.5, 0.875, 0.75, 0.625, 0.75])
me_cube_003.materials.append(mat_color_15277357_002)
me_cube_003.update()
me_circle_001 = bpy.data.meshes.new('Circle.001')
me_circle_001.from_pydata([(0.3948, 1.0, 0.0), (-0.1052, 0.866, 0.0), (-0.4713, 0.5, 0.0), (-0.6052, 0.0, 0.0), (-0.4713, -0.5, 0.0), (-0.1052, -0.866, 0.0), (0.3948, -1.0, 0.0), (0.1543, 0.4165, 0.0), (0.3948, 0.4809, 0.0), (-0.0217, 0.2404, 0.0), (-0.08613, 1.02e-08, 0.0), (-0.0217, -0.2404, 0.0), (0.1543, -0.4165, 0.0), (0.3948, -0.4809, 0.0)], [], [(5, 6, 13, 12), (2, 3, 10, 9), (3, 4, 11, 10), (0, 1, 7, 8), (4, 5, 12, 11), (1, 2, 9, 7)])
me_circle_001.polygons.foreach_set('use_smooth', [True] * 6)
_uv = me_circle_001.uv_layers.new(name='UVMap')
_uv.uv.foreach_set('vector', [0.0, 0.0, 0.0, 0.0, 0.0, 0.0, 0.0, 0.0, 0.0, 0.0, 0.0, 0.0, 0.0, 0.0, 0.0, 0.0, 0.0, 0.0, 0.0, 0.0, 0.0, 0.0, 0.0, 0.0, 0.0, 0.0, 0.0, 0.0, 0.0, 0.0, 0.0, 0.0, 0.0, 0.0, 0.0, 0.0, 0.0, 0.0, 0.0, 0.0, 0.0, 0.0, 0.0, 0.0, 0.0, 0.0, 0.0, 0.0])
me_circle_001.materials.append(mat_color_4634441_002)
me_circle_001.update()
me_cylinder_003 = bpy.data.meshes.new('Cylinder.003')
me_cylinder_003.from_pydata([(-1.153, 0.1194, 0.6543), (-1.113, 0.2066, 0.6819), (-1.171, 0.2082, 0.7631), (-1.212, 0.121, 0.7355), (-0.4925, 0.003524, 0.9781), (-0.5064, 0.1026, 0.9781), (-0.5394, 0.09798, 1.072), (-0.5255, -0.001119, 1.072), (-1.065, 0.05794, 0.7191), (-1.03, 0.1487, 0.7427), (-1.085, 0.1482, 0.8262), (-1.12, 0.05739, 0.8026), (-0.8294, -0.04304, 0.8575), (-0.8212, 0.05629, 0.8666), (-0.8638, 0.05155, 0.957), (-0.872, -0.04778, 0.948), (-0.7405, -0.03135, 0.8896), (-0.7544, 0.06775, 0.8896), (-0.7874, 0.06311, 0.9839), (-0.7735, -0.036, 0.9839), (-0.6578, -0.01973, 0.9191), (-0.6718, 0.07938, 0.9191), (-0.7048, 0.07473, 1.013), (-0.6908, -0.02437, 1.013), (-0.5752, -0.008102, 0.9486), (-0.5891, 0.091, 0.9486), (-0.6221, 0.08636, 1.043), (-0.6082, -0.01274, 1.043), (-1.11, 0.08904, 0.6863), (-1.069, 0.1762, 0.7139), (-1.128, 0.1778, 0.7951), (-1.168, 0.09061, 0.7675), (-0.9878, 0.0244, 0.7647), (-0.9589, 0.1182, 0.7846), (-1.01, 0.1158, 0.8703), (-1.039, 0.02207, 0.8505), (-0.9115, -0.00853, 0.8096), (-0.8827, 0.08523, 0.8294), (-0.9342, 0.0829, 0.9152), (-0.963, -0.01086, 0.8954), (-0.3049, -0.006666, 0.02975), (-0.2049, -0.006666, 0.02975), (-0.2049, 0.09153, 0.01045), (-0.3049, 0.09153, 0.01045), (-0.3049, -0.007056, 0.7826), (-0.2049, -0.007056, 0.7826), (-0.2049, 0.09192, 0.7973), (-0.3049, 0.09192, 0.7973), (-0.3049, 0.05777, 0.3538), (-0.2049, 0.05777, 0.3538), (-0.2049, 0.1578, 0.3515), (-0.3049, 0.1578, 0.3515), (-0.3049, 0.04524, 0.4327), (-0.2049, 0.04524, 0.4327), (-0.2049, 0.1442, 0.4475), (-0.3049, 0.1442, 0.4475), (-0.3049, 0.03216, 0.5202), (-0.2049, 0.03216, 0.5202), (-0.2049, 0.1311, 0.535), (-0.3049, 0.1311, 0.535), (-0.3049, 0.01909, 0.6076), (-0.2049, 0.01909, 0.6076), (-0.2049, 0.1181, 0.6224), (-0.3049, 0.1181, 0.6224), (-0.3049, 0.006017, 0.6951), (-0.2049, 0.006017, 0.6951), (-0.2049, 0.105, 0.7099), (-0.3049, 0.105, 0.7099), (-0.3049, 0.009675, 0.1129), (-0.2049, 0.009675, 0.1129), (-0.2049, 0.1079, 0.09359), (-0.3049, 0.1079, 0.09359), (-0.3049, 0.02602, 0.196), (-0.2049, 0.02602, 0.196), (-0.2049, 0.1242, 0.1767), (-0.3049, 0.1242, 0.1767), (-0.3049, 0.04236, 0.2792), (-0.2049, 0.04236, 0.2792), (-0.2049, 0.1406, 0.2599), (-0.3049, 0.1406, 0.2599), (-0.3154, -0.01389, -0.03674), (-0.3177, -0.01618, 0.05001), (-0.3178, 0.1215, -0.03915), (-0.3185, 0.1526, 0.04878), (-0.1951, -0.01389, -0.03674), (-0.1928, -0.01618, 0.05001), (-0.1927, 0.1215, -0.03915), (-0.192, 0.1526, 0.04878), (-0.3155, 0.2368, 0.03777), (-0.3154, 0.2365, -0.03674), (-0.1951, 0.2365, -0.03674), (-0.195, 0.2368, 0.03777), (-0.3177, -0.01617, 0.07074), (-0.3204, 0.1196, 0.05765), (-0.1902, 0.1196, 0.05765), (-0.1928, -0.01617, 0.07074), (-0.3177, -0.01618, -0.01658), (-0.323, 0.1215, -0.01667), (-0.1875, 0.1215, -0.01667), (-0.1928, -0.01618, -0.01658), (-0.3177, 0.2388, -0.01658), (-0.1928, 0.2388, -0.01658), (-0.3178, 0.05203, -0.03908), (-0.3229, 0.05204, 0.05223), (-0.1928, 0.05203, -0.03908), (-0.1876, 0.05204, 0.05223), (-0.3229, 0.05205, 0.07076), (-0.1877, 0.05205, 0.07076), (-0.1876, 0.05204, -0.01662), (-0.3229, 0.05204, -0.01662), (-0.3177, -0.01617, 0.08003), (-0.3177, 0.1246, 0.08003), (-0.1928, 0.1246, 0.08003), (-0.1928, -0.01617, 0.08003), (-0.3229, 0.05205, 0.08003), (-0.1877, 0.05205, 0.08003), (-0.3072, -0.004031, 0.06751), (-0.3072, 0.1124, 0.06751), (-0.2033, 0.1124, 0.06751), (-0.2033, -0.004031, 0.06751), (-0.3124, 0.0525, 0.06751), (-0.1981, 0.0525, 0.06751), (-0.3072, -0.004031, 0.09573), (-0.3072, 0.1124, 0.09573), (-0.2033, 0.1124, 0.09573), (-0.2033, -0.004031, 0.09573), (-0.3124, 0.0525, 0.09573), (-0.1981, 0.0525, 0.09573), (1.113, 0.2066, 0.6819), (1.153, 0.1194, 0.6543), (1.212, 0.121, 0.7355), (1.171, 0.2082, 0.7631), (0.5064, 0.1026, 0.9781), (0.4925, 0.003524, 0.9781), (0.5255, -0.001119, 1.072), (0.5394, 0.09798, 1.072), (1.03, 0.1487, 0.7427), (1.065, 0.05794, 0.7191), (1.12, 0.05739, 0.8026), (1.085, 0.1482, 0.8262), (0.8212, 0.05629, 0.8666), (0.8294, -0.04304, 0.8575), (0.872, -0.04778, 0.948), (0.8638, 0.05155, 0.957), (0.7544, 0.06775, 0.8896), (0.7405, -0.03135, 0.8896), (0.7735, -0.036, 0.9839), (0.7874, 0.06311, 0.9839), (0.6718, 0.07938, 0.9191), (0.6578, -0.01973, 0.9191), (0.6908, -0.02437, 1.013), (0.7048, 0.07473, 1.013), (0.5891, 0.091, 0.9486), (0.5752, -0.008102, 0.9486), (0.6082, -0.01274, 1.043), (0.6221, 0.08636, 1.043), (1.069, 0.1762, 0.7139), (1.11, 0.08904, 0.6863), (1.168, 0.09061, 0.7675), (1.128, 0.1778, 0.7951), (0.9589, 0.1182, 0.7846), (0.9878, 0.0244, 0.7647), (1.039, 0.02207, 0.8505), (1.01, 0.1158, 0.8703), (0.8827, 0.08523, 0.8294), (0.9115, -0.00853, 0.8096), (0.963, -0.01086, 0.8954), (0.9342, 0.0829, 0.9152), (0.2049, -0.006666, 0.02975), (0.3049, -0.006666, 0.02975), (0.3049, 0.09153, 0.01045), (0.2049, 0.09153, 0.01045), (0.2049, -0.007056, 0.7826), (0.3049, -0.007056, 0.7826), (0.3049, 0.09192, 0.7973), (0.2049, 0.09192, 0.7973), (0.2049, 0.05777, 0.3538), (0.3049, 0.05777, 0.3538), (0.3049, 0.1578, 0.3515), (0.2049, 0.1578, 0.3515), (0.2049, 0.04524, 0.4327), (0.3049, 0.04524, 0.4327), (0.3049, 0.1442, 0.4475), (0.2049, 0.1442, 0.4475), (0.2049, 0.03216, 0.5202), (0.3049, 0.03216, 0.5202), (0.3049, 0.1311, 0.535), (0.2049, 0.1311, 0.535), (0.2049, 0.01909, 0.6076), (0.3049, 0.01909, 0.6076), (0.3049, 0.1181, 0.6224), (0.2049, 0.1181, 0.6224), (0.2049, 0.006017, 0.6951), (0.3049, 0.006017, 0.6951), (0.3049, 0.105, 0.7099), (0.2049, 0.105, 0.7099), (0.2049, 0.009675, 0.1129), (0.3049, 0.009675, 0.1129), (0.3049, 0.1079, 0.09359), (0.2049, 0.1079, 0.09359), (0.2049, 0.02602, 0.196), (0.3049, 0.02602, 0.196), (0.3049, 0.1242, 0.1767), (0.2049, 0.1242, 0.1767), (0.2049, 0.04236, 0.2792), (0.3049, 0.04236, 0.2792), (0.3049, 0.1406, 0.2599), (0.2049, 0.1406, 0.2599), (0.1969, -0.01389, -0.03674), (0.1946, -0.01618, 0.05001), (0.1945, 0.1215, -0.03915), (0.1938, 0.1526, 0.04878), (0.3172, -0.01389, -0.03674), (0.3195, -0.01618, 0.05001), (0.3196, 0.1215, -0.03915), (0.3203, 0.1526, 0.04878), (0.1968, 0.2368, 0.03777), (0.1969, 0.2365, -0.03674), (0.3172, 0.2365, -0.03674), (0.3173, 0.2368, 0.03777), (0.1946, -0.01617, 0.07074), (0.192, 0.1196, 0.05765), (0.3221, 0.1196, 0.05765), (0.3195, -0.01617, 0.07074), (0.1946, -0.01618, -0.01658), (0.1893, 0.1215, -0.01667), (0.3248, 0.1215, -0.01667), (0.3195, -0.01618, -0.01658), (0.1946, 0.2388, -0.01658), (0.3195, 0.2388, -0.01658), (0.1945, 0.05203, -0.03908), (0.1894, 0.05204, 0.05223), (0.3195, 0.05203, -0.03908), (0.3247, 0.05204, 0.05223), (0.1894, 0.05205, 0.07076), (0.3247, 0.05205, 0.07076), (0.3247, 0.05204, -0.01662), (0.1894, 0.05204, -0.01662), (0.1946, -0.01617, 0.08003), (0.1946, 0.1246, 0.08003), (0.3195, 0.1246, 0.08003), (0.3195, -0.01617, 0.08003), (0.1894, 0.05205, 0.08003), (0.3247, 0.05205, 0.08003), (0.2051, -0.004031, 0.06751), (0.2051, 0.1124, 0.06751), (0.309, 0.1124, 0.06751), (0.309, -0.004031, 0.06751), (0.1999, 0.0525, 0.06751), (0.3142, 0.0525, 0.06751), (0.2051, -0.004031, 0.09573), (0.2051, 0.1124, 0.09573), (0.309, 0.1124, 0.09573), (0.309, -0.004031, 0.09573), (0.1999, 0.0525, 0.09573), (0.3142, 0.0525, 0.09573)], [], [(3, 2, 1, 0), (4, 5, 6, 7), (12, 13, 17, 16), (13, 14, 18, 17), (14, 15, 19, 18), (15, 12, 16, 19), (16, 17, 21, 20), (17, 18, 22, 21), (18, 19, 23, 22), (19, 16, 20, 23), (20, 21, 25, 24), (21, 22, 26, 25), (22, 23, 27, 26), (23, 20, 24, 27), (24, 25, 5, 4), (25, 26, 6, 5), (26, 27, 7, 6), (27, 24, 4, 7), (0, 1, 29, 28), (1, 2, 30, 29), (2, 3, 31, 30), (3, 0, 28, 31), (28, 29, 9, 8), (29, 30, 10, 9), (30, 31, 11, 10), (31, 28, 8, 11), (8, 9, 33, 32), (9, 10, 34, 33), (10, 11, 35, 34), (11, 8, 32, 35), (32, 33, 37, 36), (33, 34, 38, 37), (34, 35, 39, 38), (35, 32, 36, 39), (36, 37, 13, 12), (37, 38, 14, 13), (38, 39, 15, 14), (39, 36, 12, 15), (43, 42, 41, 40), (44, 45, 46, 47), (48, 49, 53, 52), (49, 50, 54, 53), (50, 51, 55, 54), (51, 48, 52, 55), (52, 53, 57, 56), (53, 54, 58, 57), (54, 55, 59, 58), (55, 52, 56, 59), (56, 57, 61, 60), (57, 58, 62, 61), (58, 59, 63, 62), (59, 56, 60, 63), (60, 61, 65, 64), (61, 62, 66, 65), (62, 63, 67, 66), (63, 60, 64, 67), (64, 65, 45, 44), (65, 66, 46, 45), (66, 67, 47, 46), (67, 64, 44, 47), (40, 41, 69, 68), (41, 42, 70, 69), (42, 43, 71, 70), (43, 40, 68, 71), (68, 69, 73, 72), (69, 70, 74, 73), (70, 71, 75, 74), (71, 68, 72, 75), (72, 73, 77, 76), (73, 74, 78, 77), (74, 75, 79, 78), (75, 72, 76, 79), (76, 77, 49, 48), (77, 78, 50, 49), (78, 79, 51, 50), (79, 76, 48, 51), (109, 103, 83, 97), (98, 86, 90, 101), (108, 105, 85, 99), (99, 85, 81, 96), (102, 104, 84, 80), (103, 81, 92, 106), (100, 88, 91, 101), (86, 82, 89, 90), (83, 87, 91, 88), (97, 83, 88, 100), (81, 85, 95, 92), (87, 83, 93, 94), (105, 87, 94, 107), (82, 97, 100, 89), (89, 100, 101, 90), (84, 99, 96, 80), (104, 108, 99, 84), (87, 98, 101, 91), (102, 109, 97, 82), (80, 96, 109, 102), (86, 98, 108, 104), (85, 105, 107, 95), (83, 103, 106, 93), (82, 86, 104, 102), (98, 87, 105, 108), (96, 81, 103, 109), (106, 92, 110, 114), (95, 107, 115, 113), (93, 106, 114, 111), (107, 94, 112, 115), (92, 95, 113, 110), (94, 93, 111, 112), (116, 122, 126, 120), (121, 127, 125, 119), (120, 126, 123, 117), (118, 124, 127, 121), (119, 125, 122, 116), (117, 123, 124, 118), (131, 130, 129, 128), (132, 133, 134, 135), (140, 141, 145, 144), (141, 142, 146, 145), (142, 143, 147, 146), (143, 140, 144, 147), (144, 145, 149, 148), (145, 146, 150, 149), (146, 147, 151, 150), (147, 144, 148, 151), (148, 149, 153, 152), (149, 150, 154, 153), (150, 151, 155, 154), (151, 148, 152, 155), (152, 153, 133, 132), (153, 154, 134, 133), (154, 155, 135, 134), (155, 152, 132, 135), (128, 129, 157, 156), (129, 130, 158, 157), (130, 131, 159, 158), (131, 128, 156, 159), (156, 157, 137, 136), (157, 158, 138, 137), (158, 159, 139, 138), (159, 156, 136, 139), (136, 137, 161, 160), (137, 138, 162, 161), (138, 139, 163, 162), (139, 136, 160, 163), (160, 161, 165, 164), (161, 162, 166, 165), (162, 163, 167, 166), (163, 160, 164, 167), (164, 165, 141, 140), (165, 166, 142, 141), (166, 167, 143, 142), (167, 164, 140, 143), (171, 170, 169, 168), (172, 173, 174, 175), (176, 177, 181, 180), (177, 178, 182, 181), (178, 179, 183, 182), (179, 176, 180, 183), (180, 181, 185, 184), (181, 182, 186, 185), (182, 183, 187, 186), (183, 180, 184, 187), (184, 185, 189, 188), (185, 186, 190, 189), (186, 187, 191, 190), (187, 184, 188, 191), (188, 189, 193, 192), (189, 190, 194, 193), (190, 191, 195, 194), (191, 188, 192, 195), (192, 193, 173, 172), (193, 194, 174, 173), (194, 195, 175, 174), (195, 192, 172, 175), (168, 169, 197, 196), (169, 170, 198, 197), (170, 171, 199, 198), (171, 168, 196, 199), (196, 197, 201, 200), (197, 198, 202, 201), (198, 199, 203, 202), (199, 196, 200, 203), (200, 201, 205, 204), (201, 202, 206, 205), (202, 203, 207, 206), (203, 200, 204, 207), (204, 205, 177, 176), (205, 206, 178, 177), (206, 207, 179, 178), (207, 204, 176, 179), (237, 231, 211, 225), (226, 214, 218, 229), (236, 233, 213, 227), (227, 213, 209, 224), (230, 232, 212, 208), (231, 209, 220, 234), (228, 216, 219, 229), (214, 210, 217, 218), (211, 215, 219, 216), (225, 211, 216, 228), (209, 213, 223, 220), (215, 211, 221, 222), (233, 215, 222, 235), (210, 225, 228, 217), (217, 228, 229, 218), (212, 227, 224, 208), (232, 236, 227, 212), (215, 226, 229, 219), (230, 237, 225, 210), (208, 224, 237, 230), (214, 226, 236, 232), (213, 233, 235, 223), (211, 231, 234, 221), (210, 214, 232, 230), (226, 215, 233, 236), (224, 209, 231, 237), (234, 220, 238, 242), (223, 235, 243, 241), (221, 234, 242, 239), (235, 222, 240, 243), (220, 223, 241, 238), (222, 221, 239, 240), (244, 250, 254, 248), (249, 255, 253, 247), (248, 254, 251, 245), (246, 252, 255, 249), (247, 253, 250, 244), (245, 251, 252, 246)])
me_cylinder_003.polygons.foreach_set('use_smooth', [True] * 228)
me_cylinder_003.polygons.foreach_set('material_index', [0, 0, 3, 3, 3, 3, 3, 3, 3, 3, 3, 3, 3, 3, 3, 3, 3, 3, 0, 0, 0, 0, 0, 0, 0, 0, 3, 3, 3, 3, 3, 3, 3, 3, 3, 3, 3, 3, 3, 3, 3, 3, 3, 3, 3, 3, 3, 3, 3, 3, 3, 3, 3, 3, 3, 3, 3, 3, 3, 3, 3, 3, 3, 3, 3, 3, 3, 3, 3, 3, 3, 3, 3, 3, 3, 3, 3, 3, 3, 3, 3, 3, 3, 3, 3, 3, 3, 3, 3, 3, 3, 3, 3, 3, 3, 3, 3, 3, 3, 3, 3, 3, 3, 3, 3, 3, 3, 3, 1, 1, 1, 1, 1, 1, 0, 0, 3, 3, 3, 3, 3, 3, 3, 3, 3, 3, 3, 3, 3, 3, 3, 3, 0, 0, 0, 0, 0, 0, 0, 0, 3, 3, 3, 3, 3, 3, 3, 3, 3, 3, 3, 3, 3, 3, 3, 3, 3, 3, 3, 3, 3, 3, 3, 3, 3, 3, 3, 3, 3, 3, 3, 3, 3, 3, 3, 3, 3, 3, 3, 3, 3, 3, 3, 3, 3, 3, 3, 3, 3, 3, 3, 3, 3, 3, 3, 3, 3, 3, 3, 3, 3, 3, 3, 3, 3, 3, 3, 3, 3, 3, 3, 3, 3, 3, 3, 3, 3, 3, 3, 3, 3, 3, 1, 1, 1, 1, 1, 1])
_uv = me_cylinder_003.uv_layers.new(name='UVMap')
_uv.uv.foreach_set('vector', [0.0, 0.0, 0.0, 0.0, 0.0, 0.0, 0.0, 0.0, 0.0, 0.0, 0.0, 0.0, 0.0, 0.0, 0.0, 0.0, 0.0, 0.0, 0.0, 0.0, 0.0, 0.0, 0.0, 0.0, 0.0, 0.0, 0.0, 0.0, 0.0, 0.0, 0.0, 0.0, 0.0, 0.0, 0.0, 0.0, 0.0, 0.0, 0.0, 0.0, 0.0, 0.0, 0.0, 0.0, 0.0, 0.0, 0.0, 0.0, 0.0, 0.0, 0.0, 0.0, 0.0, 0.0, 0.0, 0.0, 0.0, 0.0, 0.0, 0.0, 0.0, 0.0, 0.0, 0.0, 0.0, 0.0, 0.0, 0.0, 0.0, 0.0, 0.0, 0.0, 0.0, 0.0, 0.0, 0.0, 0.0, 0.0, 0.0, 0.0, 0.0, 0.0, 0.0, 0.0, 0.0, 0.0, 0.0, 0.0, 0.0, 0.0, 0.0, 0.0, 0.0, 0.0, 0.0, 0.0, 0.0, 0.0, 0.0, 0.0, 0.0, 0.0, 0.0, 0.0, 0.0, 0.0, 0.0, 0.0, 0.0, 0.0, 0.0, 0.0, 0.0, 0.0, 0.0, 0.0, 0.0, 0.0, 0.0, 0.0, 0.0, 0.0, 0.0, 0.0, 0.0, 0.0, 0.0, 0.0, 0.0, 0.0, 0.0, 0.0, 0.0, 0.0, 0.0, 0.0, 0.0, 0.0, 0.0, 0.0, 0.0, 0.0, 0.0, 0.0, 0.0, 0.0, 0.0, 0.0, 0.0, 0.0, 0.0, 0.0, 0.0, 0.0, 0.0, 0.0, 0.0, 0.0, 0.0, 0.0, 0.0, 0.0, 0.0, 0.0, 0.0, 0.0, 0.0, 0.0, 0.0, 0.0, 0.0, 0.0, 0.0, 0.0, 0.0, 0.0, 0.0, 0.0, 0.0, 0.0, 0.0, 0.0, 0.0, 0.0, 0.0, 0.0, 0.0, 0.0, 0.0, 0.0, 0.0, 0.0, 0.0, 0.0, 0.0, 0.0, 0.0, 0.0, 0.0, 0.0, 0.0, 0.0, 0.0, 0.0, 0.0, 0.0, 0.0, 0.0, 0.0, 0.0, 0.0, 0.0, 0.0, 0.0, 0.0, 0.0, 0.0, 0.0, 0.0, 0.0, 0.0, 0.0, 0.0, 0.0, 0.0, 0.0, 0.0, 0.0, 0.0, 0.0, 0.0, 0.0, 0.0, 0.0, 0.0, 0.0, 0.0, 0.0, 0.0, 0.0, 0.0, 0.0, 0.0, 0.0, 0.0, 0.0, 0.0, 0.0, 0.0, 0.0, 0.0, 0.0, 0.0, 0.0, 0.0, 0.0, 0.0, 0.0, 0.0, 0.0, 0.0, 0.0, 0.0, 0.0, 0.0, 0.0, 0.0, 0.0, 0.0, 0.0, 0.0, 0.0, 0.0, 0.0, 0.0, 0.0, 0.0, 0.0, 0.0, 0.0, 0.0, 0.0, 0.0, 0.0, 0.0, 0.0, 0.0, 0.0, 0.0, 0.0, 0.0, 0.0, 0.0, 0.0, 0.0, 0.0, 0.0, 0.0, 0.0, 0.0, 0.0, 0.0, 0.0, 0.0, 0.0, 0.0, 0.0, 0.0, 0.0, 0.0, 0.0, 0.0, 0.0, 0.0, 0.0, 0.0, 0.0, 0.0, 0.0, 0.0, 0.0, 0.0, 0.0, 0.0, 0.0, 0.0, 0.0, 0.0, 0.0, 0.0, 0.0, 0.0, 0.0, 0.0, 0.0, 0.0, 0.0, 0.0, 0.0, 0.0, 0.0, 0.0, 0.0, 0.0, 0.0, 0.0, 0.0, 0.0, 0.0, 0.0, 0.0, 0.0, 0.0, 0.0, 0.0, 0.0, 0.0, 0.0, 0.0, 0.0, 0.0, 0.0, 0.0, 0.0, 0.0, 0.0, 0.0, 0.0, 0.0, 0.0, 0.0, 0.0, 0.0, 0.0, 0.0, 0.0, 0.0, 0.0, 0.0, 0.0, 0.0, 0.0, 0.0, 0.0, 0.0, 0.0, 0.0, 0.0, 0.0, 0.0, 0.0, 0.0, 0.0, 0.0, 0.0, 0.0, 0.0, 0.0, 0.0, 0.0, 0.0, 0.0, 0.0, 0.0, 0.0, 0.0, 0.0, 0.0, 0.0, 0.0, 0.0, 0.0, 0.0, 0.0, 0.0, 0.0, 0.0, 0.0, 0.0, 0.0, 0.0, 0.0, 0.0, 0.0, 0.0, 0.0, 0.0, 0.0, 0.0, 0.0, 0.0, 0.0, 0.0, 0.0, 0.0, 0.0, 0.0, 0.0, 0.0, 0.0, 0.0, 0.0, 0.0, 0.0, 0.0, 0.0, 0.0, 0.0, 0.0, 0.0, 0.0, 0.0, 0.0, 0.0, 0.0, 0.0, 0.0, 0.0, 0.0, 0.0, 0.0, 0.0, 0.0, 0.0, 0.0, 0.0, 0.0, 0.0, 0.0, 0.0, 0.0, 0.0, 0.0, 0.0, 0.0, 0.0, 0.0, 0.0, 0.0, 0.0, 0.0, 0.0, 0.0, 0.0, 0.0, 0.0, 0.0, 0.0, 0.0, 0.0, 0.0, 0.0, 0.0, 0.0, 0.0, 0.0, 0.0, 0.0, 0.0, 0.0, 0.0, 0.0, 0.0, 0.0, 0.0, 0.0, 0.0, 0.0, 0.0, 0.0, 0.0, 0.0, 0.0, 0.0, 0.0, 0.0, 0.0, 0.0, 0.0, 0.0, 0.0, 0.0, 0.0, 0.0, 0.0, 0.0, 0.0, 0.0, 0.0, 0.0, 0.0, 0.0, 0.0, 0.0, 0.0, 0.0, 0.0, 0.0, 0.0, 0.0, 0.0, 0.0, 0.0, 0.0, 0.0, 0.0, 0.0, 0.0, 0.0, 0.0, 0.0, 0.0, 0.0, 0.0, 0.0, 0.0, 0.0, 0.0, 0.0, 0.0, 0.0, 0.0, 0.0, 0.0, 0.0, 0.0, 0.0, 0.0, 0.0, 0.0, 0.0, 0.0, 0.0, 0.0, 0.0, 0.0, 0.0, 0.0, 0.0, 0.0, 0.0, 0.0, 0.0, 0.0, 0.0, 0.0, 0.0, 0.0, 0.0, 0.0, 0.0, 0.0, 0.0, 0.0, 0.0, 0.0, 0.0, 0.0, 0.0, 0.0, 0.0, 0.0, 0.0, 0.0, 0.0, 0.0, 0.0, 0.0, 0.2689, 0.6276, 0.2689, 0.6276, 0.2689, 0.6276, 0.2689, 0.6276, 0.2689, 0.6276, 0.2689, 0.6276, 0.2689, 0.6276, 0.2689, 0.6276, 0.2689, 0.6276, 0.2689, 0.6276, 0.2689, 0.6276, 0.2689, 0.6276, 0.2689, 0.6276, 0.2689, 0.6276, 0.2689, 0.6276, 0.2689, 0.6276, 0.2689, 0.6276, 0.2689, 0.6276, 0.2689, 0.6276, 0.2689, 0.6276, 0.2689, 0.6276, 0.2689, 0.6276, 0.2689, 0.6276, 0.2689, 0.6276, 0.2689, 0.6276, 0.2689, 0.6276, 0.2689, 0.6276, 0.2689, 0.6276, 0.2689, 0.6276, 0.2689, 0.6276, 0.2689, 0.6276, 0.2689, 0.6276, 0.2689, 0.6276, 0.2689, 0.6276, 0.2689, 0.6276, 0.2689, 0.6276, 0.2689, 0.6276, 0.2689, 0.6276, 0.2689, 0.6276, 0.2689, 0.6276, 0.2689, 0.6276, 0.2689, 0.6276, 0.2689, 0.6276, 0.2689, 0.6276, 0.2689, 0.6276, 0.2689, 0.6276, 0.2689, 0.6276, 0.2689, 0.6276, 0.2689, 0.6276, 0.2689, 0.6276, 0.2689, 0.6276, 0.2689, 0.6276, 0.2689, 0.6276, 0.2689, 0.6276, 0.2689, 0.6276, 0.2689, 0.6276, 0.2689, 0.6276, 0.2689, 0.6276, 0.2689, 0.6276, 0.2689, 0.6276, 0.2689, 0.6276, 0.2689, 0.6276, 0.2689, 0.6276, 0.2689, 0.6276, 0.2689, 0.6276, 0.2689, 0.6276, 0.2689, 0.6276, 0.2689, 0.6276, 0.2689, 0.6276, 0.2689, 0.6276, 0.2689, 0.6276, 0.2689, 0.6276, 0.2689, 0.6276, 0.2689, 0.6276, 0.2689, 0.6276, 0.2689, 0.6276, 0.2689, 0.6276, 0.2689, 0.6276, 0.2689, 0.6276, 0.2689, 0.6276, 0.2689, 0.6276, 0.2689, 0.6276, 0.2689, 0.6276, 0.2689, 0.6276, 0.2689, 0.6276, 0.2689, 0.6276, 0.2689, 0.6276, 0.2689, 0.6276, 0.2689, 0.6276, 0.2689, 0.6276, 0.2689, 0.6276, 0.2689, 0.6276, 0.2689, 0.6276, 0.2689, 0.6276, 0.2689, 0.6276, 0.2689, 0.6276, 0.2689, 0.6276, 0.2689, 0.6276, 0.2689, 0.6276, 0.2689, 0.6276, 0.2689, 0.6276, 0.2689, 0.6276, 0.2689, 0.6276, 0.2689, 0.6276, 0.2689, 0.6276, 0.2689, 0.6276, 0.2689, 0.6276, 0.2689, 0.6276, 0.2689, 0.6276, 0.2689, 0.6276, 0.2689, 0.6276, 0.2689, 0.6276, 0.2689, 0.6276, 0.2689, 0.6276, 0.2689, 0.6276, 0.2689, 0.6276, 0.2689, 0.6276, 0.2689, 0.6276, 0.2689, 0.6276, 0.2689, 0.6276, 0.2689, 0.6276, 0.2689, 0.6276, 0.2689, 0.6276, 0.2689, 0.6276, 0.2689, 0.6276, 0.2689, 0.6276, 0.2689, 0.6276, 0.2689, 0.6276, 0.2689, 0.6276, 0.2689, 0.6276, 0.2689, 0.6276, 0.2689, 0.6276, 0.2689, 0.6276, 0.2689, 0.6276, 0.2689, 0.6276, 0.2689, 0.6276, 0.2689, 0.6276, 0.2689, 0.6276, 0.2689, 0.6276, 0.2689, 0.6276, 0.2689, 0.6276, 0.2689, 0.6276, 0.2689, 0.6276, 0.2689, 0.6276, 0.2689, 0.6276, 0.2689, 0.6276, 0.2689, 0.6276, 0.2689, 0.6276, 0.2689, 0.6276, 0.2689, 0.6276, 0.2689, 0.6276, 0.2689, 0.6276, 0.0, 0.0, 0.0, 0.0, 0.0, 0.0, 0.0, 0.0, 0.0, 0.0, 0.0, 0.0, 0.0, 0.0, 0.0, 0.0, 0.0, 0.0, 0.0, 0.0, 0.0, 0.0, 0.0, 0.0, 0.0, 0.0, 0.0, 0.0, 0.0, 0.0, 0.0, 0.0, 0.0, 0.0, 0.0, 0.0, 0.0, 0.0, 0.0, 0.0, 0.0, 0.0, 0.0, 0.0, 0.0, 0.0, 0.0, 0.0, 0.0, 0.0, 0.0, 0.0, 0.0, 0.0, 0.0, 0.0, 0.0, 0.0, 0.0, 0.0, 0.0, 0.0, 0.0, 0.0, 0.0, 0.0, 0.0, 0.0, 0.0, 0.0, 0.0, 0.0, 0.0, 0.0, 0.0, 0.0, 0.0, 0.0, 0.0, 0.0, 0.0, 0.0, 0.0, 0.0, 0.0, 0.0, 0.0, 0.0, 0.0, 0.0, 0.0, 0.0, 0.0, 0.0, 0.0, 0.0, 0.0, 0.0, 0.0, 0.0, 0.0, 0.0, 0.0, 0.0, 0.0, 0.0, 0.0, 0.0, 0.0, 0.0, 0.0, 0.0, 0.0, 0.0, 0.0, 0.0, 0.0, 0.0, 0.0, 0.0, 0.0, 0.0, 0.0, 0.0, 0.0, 0.0, 0.0, 0.0, 0.0, 0.0, 0.0, 0.0, 0.0, 0.0, 0.0, 0.0, 0.0, 0.0, 0.0, 0.0, 0.0, 0.0, 0.0, 0.0, 0.0, 0.0, 0.0, 0.0, 0.0, 0.0, 0.0, 0.0, 0.0, 0.0, 0.0, 0.0, 0.0, 0.0, 0.0, 0.0, 0.0, 0.0, 0.0, 0.0, 0.0, 0.0, 0.0, 0.0, 0.0, 0.0, 0.0, 0.0, 0.0, 0.0, 0.0, 0.0, 0.0, 0.0, 0.0, 0.0, 0.0, 0.0, 0.0, 0.0, 0.0, 0.0, 0.0, 0.0, 0.0, 0.0, 0.0, 0.0, 0.0, 0.0, 0.0, 0.0, 0.0, 0.0, 0.0, 0.0, 0.0, 0.0, 0.0, 0.0, 0.0, 0.0, 0.0, 0.0, 0.0, 0.0, 0.0, 0.0, 0.0, 0.0, 0.0, 0.0, 0.0, 0.0, 0.0, 0.0, 0.0, 0.0, 0.0, 0.0, 0.0, 0.0, 0.0, 0.0, 0.0, 0.0, 0.0, 0.0, 0.0, 0.0, 0.0, 0.0, 0.0, 0.0, 0.0, 0.0, 0.0, 0.0, 0.0, 0.0, 0.0, 0.0, 0.0, 0.0, 0.0, 0.0, 0.0, 0.0, 0.0, 0.0, 0.0, 0.0, 0.0, 0.0, 0.0, 0.0, 0.0, 0.0, 0.0, 0.0, 0.0, 0.0, 0.0, 0.0, 0.0, 0.0, 0.0, 0.0, 0.0, 0.0, 0.0, 0.0, 0.0, 0.0, 0.0, 0.0, 0.0, 0.0, 0.0, 0.0, 0.0, 0.0, 0.0, 0.0, 0.0, 0.0, 0.0, 0.0, 0.0, 0.0, 0.0, 0.0, 0.0, 0.0, 0.0, 0.0, 0.0, 0.0, 0.0, 0.0, 0.0, 0.0, 0.0, 0.0, 0.0, 0.0, 0.0, 0.0, 0.0, 0.0, 0.0, 0.0, 0.0, 0.0, 0.0, 0.0, 0.0, 0.0, 0.0, 0.0, 0.0, 0.0, 0.0, 0.0, 0.0, 0.0, 0.0, 0.0, 0.0, 0.0, 0.0, 0.0, 0.0, 0.0, 0.0, 0.0, 0.0, 0.0, 0.0, 0.0, 0.0, 0.0, 0.0, 0.0, 0.0, 0.0, 0.0, 0.0, 0.0, 0.0, 0.0, 0.0, 0.0, 0.0, 0.0, 0.0, 0.0, 0.0, 0.0, 0.0, 0.0, 0.0, 0.0, 0.0, 0.0, 0.0, 0.0, 0.0, 0.0, 0.0, 0.0, 0.0, 0.0, 0.0, 0.0, 0.0, 0.0, 0.0, 0.0, 0.0, 0.0, 0.0, 0.0, 0.0, 0.0, 0.0, 0.0, 0.0, 0.0, 0.0, 0.0, 0.0, 0.0, 0.0, 0.0, 0.0, 0.0, 0.0, 0.0, 0.0, 0.0, 0.0, 0.0, 0.0, 0.0, 0.0, 0.0, 0.0, 0.0, 0.0, 0.0, 0.0, 0.0, 0.0, 0.0, 0.0, 0.0, 0.0, 0.0, 0.0, 0.0, 0.0, 0.0, 0.0, 0.0, 0.0, 0.0, 0.0, 0.0, 0.0, 0.0, 0.0, 0.0, 0.0, 0.0, 0.0, 0.0, 0.0, 0.0, 0.0, 0.0, 0.0, 0.0, 0.0, 0.0, 0.0, 0.0, 0.0, 0.0, 0.0, 0.0, 0.0, 0.0, 0.0, 0.0, 0.0, 0.0, 0.0, 0.0, 0.0, 0.0, 0.0, 0.0, 0.0, 0.0, 0.0, 0.0, 0.0, 0.0, 0.0, 0.0, 0.0, 0.0, 0.0, 0.0, 0.0, 0.0, 0.0, 0.0, 0.0, 0.0, 0.0, 0.0, 0.0, 0.0, 0.0, 0.0, 0.0, 0.0, 0.0, 0.0, 0.0, 0.0, 0.0, 0.0, 0.0, 0.0, 0.0, 0.0, 0.0, 0.0, 0.0, 0.0, 0.0, 0.0, 0.0, 0.0, 0.0, 0.0, 0.0, 0.0, 0.0, 0.0, 0.0, 0.0, 0.0, 0.0, 0.0, 0.0, 0.0, 0.0, 0.0, 0.0, 0.0, 0.0, 0.0, 0.0, 0.0, 0.0, 0.0, 0.0, 0.0, 0.0, 0.0, 0.0, 0.0, 0.0, 0.0, 0.0, 0.0, 0.0, 0.0, 0.0, 0.0, 0.0, 0.0, 0.0, 0.0, 0.0, 0.0, 0.0, 0.0, 0.0, 0.0, 0.0, 0.0, 0.0, 0.0, 0.0, 0.0, 0.0, 0.0, 0.0, 0.0, 0.0, 0.0, 0.0, 0.0, 0.0, 0.0, 0.0, 0.0, 0.0, 0.0, 0.0, 0.0, 0.0, 0.0, 0.0, 0.0, 0.0, 0.0, 0.0, 0.0, 0.0, 0.0, 0.0, 0.0, 0.0, 0.0, 0.0, 0.0, 0.0, 0.0, 0.0, 0.0, 0.0, 0.0, 0.0, 0.0, 0.0, 0.0, 0.0, 0.0, 0.2689, 0.6276, 0.2689, 0.6276, 0.2689, 0.6276, 0.2689, 0.6276, 0.2689, 0.6276, 0.2689, 0.6276, 0.2689, 0.6276, 0.2689, 0.6276, 0.2689, 0.6276, 0.2689, 0.6276, 0.2689, 0.6276, 0.2689, 0.6276, 0.2689, 0.6276, 0.2689, 0.6276, 0.2689, 0.6276, 0.2689, 0.6276, 0.2689, 0.6276, 0.2689, 0.6276, 0.2689, 0.6276, 0.2689, 0.6276, 0.2689, 0.6276, 0.2689, 0.6276, 0.2689, 0.6276, 0.2689, 0.6276, 0.2689, 0.6276, 0.2689, 0.6276, 0.2689, 0.6276, 0.2689, 0.6276, 0.2689, 0.6276, 0.2689, 0.6276, 0.2689, 0.6276, 0.2689, 0.6276, 0.2689, 0.6276, 0.2689, 0.6276, 0.2689, 0.6276, 0.2689, 0.6276, 0.2689, 0.6276, 0.2689, 0.6276, 0.2689, 0.6276, 0.2689, 0.6276, 0.2689, 0.6276, 0.2689, 0.6276, 0.2689, 0.6276, 0.2689, 0.6276, 0.2689, 0.6276, 0.2689, 0.6276, 0.2689, 0.6276, 0.2689, 0.6276, 0.2689, 0.6276, 0.2689, 0.6276, 0.2689, 0.6276, 0.2689, 0.6276, 0.2689, 0.6276, 0.2689, 0.6276, 0.2689, 0.6276, 0.2689, 0.6276, 0.2689, 0.6276, 0.2689, 0.6276, 0.2689, 0.6276, 0.2689, 0.6276, 0.2689, 0.6276, 0.2689, 0.6276, 0.2689, 0.6276, 0.2689, 0.6276, 0.2689, 0.6276, 0.2689, 0.6276, 0.2689, 0.6276, 0.2689, 0.6276, 0.2689, 0.6276, 0.2689, 0.6276, 0.2689, 0.6276, 0.2689, 0.6276, 0.2689, 0.6276, 0.2689, 0.6276, 0.2689, 0.6276, 0.2689, 0.6276, 0.2689, 0.6276, 0.2689, 0.6276, 0.2689, 0.6276, 0.2689, 0.6276, 0.2689, 0.6276, 0.2689, 0.6276, 0.2689, 0.6276, 0.2689, 0.6276, 0.2689, 0.6276, 0.2689, 0.6276, 0.2689, 0.6276, 0.2689, 0.6276, 0.2689, 0.6276, 0.2689, 0.6276, 0.2689, 0.6276, 0.2689, 0.6276, 0.2689, 0.6276, 0.2689, 0.6276, 0.2689, 0.6276, 0.2689, 0.6276, 0.2689, 0.6276, 0.2689, 0.6276, 0.2689, 0.6276, 0.2689, 0.6276, 0.2689, 0.6276, 0.2689, 0.6276, 0.2689, 0.6276, 0.2689, 0.6276, 0.2689, 0.6276, 0.2689, 0.6276, 0.2689, 0.6276, 0.2689, 0.6276, 0.2689, 0.6276, 0.2689, 0.6276, 0.2689, 0.6276, 0.2689, 0.6276, 0.2689, 0.6276, 0.2689, 0.6276, 0.2689, 0.6276, 0.2689, 0.6276, 0.2689, 0.6276, 0.2689, 0.6276, 0.2689, 0.6276, 0.2689, 0.6276, 0.2689, 0.6276, 0.2689, 0.6276, 0.2689, 0.6276, 0.2689, 0.6276, 0.2689, 0.6276, 0.2689, 0.6276, 0.2689, 0.6276, 0.2689, 0.6276, 0.2689, 0.6276, 0.2689, 0.6276, 0.2689, 0.6276, 0.2689, 0.6276, 0.2689, 0.6276, 0.2689, 0.6276, 0.2689, 0.6276, 0.2689, 0.6276, 0.2689, 0.6276, 0.2689, 0.6276, 0.2689, 0.6276, 0.2689, 0.6276, 0.2689, 0.6276, 0.2689, 0.6276, 0.2689, 0.6276, 0.2689, 0.6276, 0.2689, 0.6276, 0.2689, 0.6276, 0.2689, 0.6276, 0.2689, 0.6276, 0.2689, 0.6276, 0.2689, 0.6276, 0.2689, 0.6276, 0.2689, 0.6276])
me_cylinder_003.materials.append(mat_pokebowl_003)
me_cylinder_003.materials.append(mat_shoes_white)
me_cylinder_003.materials.append(mat_pokebowl_003)
me_cylinder_003.materials.append(mat_pokebowl_001)
me_cylinder_003.use_mirror_x = True
me_cylinder_003.update()
me_cube_001 = bpy.data.meshes.new('Cube.001')
me_cube_001.from_pydata([(-1.0, -1.0, -1.0), (-1.0, -1.0, 1.0), (-1.0, 1.0, -1.0), (-1.0, 1.0, 1.0), (1.0, -1.0, -1.0), (1.0, -1.0, 1.0), (1.0, 1.0, -1.0), (1.0, 1.0, 1.0)], [], [(0, 1, 3, 2), (2, 3, 7, 6), (6, 7, 5, 4), (4, 5, 1, 0), (2, 6, 4, 0), (7, 3, 1, 5)])
me_cube_001.polygons.foreach_set('use_smooth', [True] * 6)
_uv = me_cube_001.uv_layers.new(name='UVMap')
_uv.uv.foreach_set('vector', [0.375, 0.0, 0.625, 0.0, 0.625, 0.25, 0.375, 0.25, 0.375, 0.25, 0.625, 0.25, 0.625, 0.5, 0.375, 0.5, 0.375, 0.5, 0.625, 0.5, 0.625, 0.75, 0.375, 0.75, 0.375, 0.75, 0.625, 0.75, 0.625, 1.0, 0.375, 1.0, 0.125, 0.5, 0.375, 0.5, 0.375, 0.75, 0.125, 0.75, 0.625, 0.5, 0.875, 0.5, 0.875, 0.75, 0.625, 0.75])
me_cube_001.materials.append(mat_color_16768282_002)
me_cube_001.update()
me_cube_002 = bpy.data.meshes.new('Cube.002')
me_cube_002.from_pydata([(-0.9929, -1.496, -1.0), (-0.9929, -1.496, 1.0), (-0.9929, 1.496, -1.0), (-0.9929, 1.496, 1.0), (1.001, -1.496, -1.0), (1.001, -1.496, 1.0), (1.001, 1.496, -1.0), (1.001, 1.496, 1.0)], [], [(0, 1, 3, 2), (2, 3, 7, 6), (6, 7, 5, 4), (4, 5, 1, 0), (2, 6, 4, 0), (7, 3, 1, 5)])
me_cube_002.polygons.foreach_set('use_smooth', [True] * 6)
_uv = me_cube_002.uv_layers.new(name='UVMap')
_uv.uv.foreach_set('vector', [0.375, 0.0, 0.625, 0.0, 0.625, 0.25, 0.375, 0.25, 0.375, 0.25, 0.625, 0.25, 0.625, 0.5, 0.375, 0.5, 0.375, 0.5, 0.625, 0.5, 0.625, 0.75, 0.375, 0.75, 0.375, 0.75, 0.625, 0.75, 0.625, 1.0, 0.375, 1.0, 0.125, 0.5, 0.375, 0.5, 0.375, 0.75, 0.125, 0.75, 0.625, 0.5, 0.875, 0.5, 0.875, 0.75, 0.625, 0.75])
me_cube_002.materials.append(mat_color_15277357_002)
me_cube_002.update()
me_cube_005 = bpy.data.meshes.new('Cube.005')
me_cube_005.from_pydata([(-0.9929, -1.496, -1.0), (-0.9929, -1.496, 1.0), (-0.9929, 1.496, -1.0), (-0.9929, 1.496, 1.0), (1.001, -1.496, -1.0), (1.001, -1.496, 1.0), (1.001, 1.496, -1.0), (1.001, 1.496, 1.0)], [], [(0, 1, 3, 2), (2, 3, 7, 6), (6, 7, 5, 4), (4, 5, 1, 0), (2, 6, 4, 0), (7, 3, 1, 5)])
me_cube_005.polygons.foreach_set('use_smooth', [True] * 6)
_uv = me_cube_005.uv_layers.new(name='UVMap')
_uv.uv.foreach_set('vector', [0.375, 0.0, 0.625, 0.0, 0.625, 0.25, 0.375, 0.25, 0.375, 0.25, 0.625, 0.25, 0.625, 0.5, 0.375, 0.5, 0.375, 0.5, 0.625, 0.5, 0.625, 0.75, 0.375, 0.75, 0.375, 0.75, 0.625, 0.75, 0.625, 1.0, 0.375, 1.0, 0.125, 0.5, 0.375, 0.5, 0.375, 0.75, 0.125, 0.75, 0.625, 0.5, 0.875, 0.5, 0.875, 0.75, 0.625, 0.75])
me_cube_005.materials.append(mat_color_15277357_002)
me_cube_005.update()
me_cube_006 = bpy.data.meshes.new('Cube.006')
me_cube_006.from_pydata([(-1.0, -1.0, -1.0), (-1.0, -1.0, 1.0), (-1.0, 1.0, -1.0), (-1.0, 1.0, 1.0), (1.0, -1.0, -1.0), (1.0, -1.0, 1.0), (1.0, 1.0, -1.0), (1.0, 1.0, 1.0)], [], [(0, 1, 3, 2), (2, 3, 7, 6), (6, 7, 5, 4), (4, 5, 1, 0), (2, 6, 4, 0), (7, 3, 1, 5)])
me_cube_006.polygons.foreach_set('use_smooth', [True] * 6)
_uv = me_cube_006.uv_layers.new(name='UVMap')
_uv.uv.foreach_set('vector', [0.375, 0.0, 0.625, 0.0, 0.625, 0.25, 0.375, 0.25, 0.375, 0.25, 0.625, 0.25, 0.625, 0.5, 0.375, 0.5, 0.375, 0.5, 0.625, 0.5, 0.625, 0.75, 0.375, 0.75, 0.375, 0.75, 0.625, 0.75, 0.625, 1.0, 0.375, 1.0, 0.125, 0.5, 0.375, 0.5, 0.375, 0.75, 0.125, 0.75, 0.625, 0.5, 0.875, 0.5, 0.875, 0.75, 0.625, 0.75])
me_cube_006.materials.append(mat_color_16768282_002)
me_cube_006.update()
me_cube_007 = bpy.data.meshes.new('Cube.007')
me_cube_007.from_pydata([(-1.0, -1.0, -1.0), (-1.0, -1.0, 1.0), (-1.0, 1.0, -1.0), (-1.0, 1.0, 1.0), (1.0, -1.0, -1.0), (1.0, -1.0, 1.0), (1.0, 1.0, -1.0), (1.0, 1.0, 1.0)], [], [(0, 1, 3, 2), (2, 3, 7, 6), (6, 7, 5, 4), (4, 5, 1, 0), (2, 6, 4, 0), (7, 3, 1, 5)])
me_cube_007.polygons.foreach_set('use_smooth', [True] * 6)
_uv = me_cube_007.uv_layers.new(name='UVMap')
_uv.uv.foreach_set('vector', [0.375, 0.0, 0.625, 0.0, 0.625, 0.25, 0.375, 0.25, 0.375, 0.25, 0.625, 0.25, 0.625, 0.5, 0.375, 0.5, 0.375, 0.5, 0.625, 0.5, 0.625, 0.75, 0.375, 0.75, 0.375, 0.75, 0.625, 0.75, 0.625, 1.0, 0.375, 1.0, 0.125, 0.5, 0.375, 0.5, 0.375, 0.75, 0.125, 0.75, 0.625, 0.5, 0.875, 0.5, 0.875, 0.75, 0.625, 0.75])
me_cube_007.materials.append(mat_color_16768282_002)
me_cube_007.update()
me_cube_008 = bpy.data.meshes.new('Cube.008')
me_cube_008.from_pydata([(-0.9929, -1.496, -1.0), (-0.9929, -1.496, 1.0), (-0.9929, 1.496, -1.0), (-0.9929, 1.496, 1.0), (1.001, -1.496, -1.0), (1.001, -1.496, 1.0), (1.001, 1.496, -1.0), (1.001, 1.496, 1.0)], [], [(0, 1, 3, 2), (2, 3, 7, 6), (6, 7, 5, 4), (4, 5, 1, 0), (2, 6, 4, 0), (7, 3, 1, 5)])
me_cube_008.polygons.foreach_set('use_smooth', [True] * 6)
_uv = me_cube_008.uv_layers.new(name='UVMap')
_uv.uv.foreach_set('vector', [0.375, 0.0, 0.625, 0.0, 0.625, 0.25, 0.375, 0.25, 0.375, 0.25, 0.625, 0.25, 0.625, 0.5, 0.375, 0.5, 0.375, 0.5, 0.625, 0.5, 0.625, 0.75, 0.375, 0.75, 0.375, 0.75, 0.625, 0.75, 0.625, 1.0, 0.375, 1.0, 0.125, 0.5, 0.375, 0.5, 0.375, 0.75, 0.125, 0.75, 0.625, 0.5, 0.875, 0.5, 0.875, 0.75, 0.625, 0.75])
me_cube_008.materials.append(mat_color_15277357_002)
me_cube_008.update()
me_cube_009 = bpy.data.meshes.new('Cube.009')
me_cube_009.from_pydata([(-1.0, -1.0, -1.0), (-1.0, -1.0, 1.0), (-1.0, 1.0, -1.0), (-1.0, 1.0, 1.0), (1.0, -1.0, -1.0), (1.0, -1.0, 1.0), (1.0, 1.0, -1.0), (1.0, 1.0, 1.0)], [], [(0, 1, 3, 2), (2, 3, 7, 6), (6, 7, 5, 4), (4, 5, 1, 0), (2, 6, 4, 0), (7, 3, 1, 5)])
me_cube_009.polygons.foreach_set('use_smooth', [True] * 6)
_uv = me_cube_009.uv_layers.new(name='UVMap')
_uv.uv.foreach_set('vector', [0.375, 0.0, 0.625, 0.0, 0.625, 0.25, 0.375, 0.25, 0.375, 0.25, 0.625, 0.25, 0.625, 0.5, 0.375, 0.5, 0.375, 0.5, 0.625, 0.5, 0.625, 0.75, 0.375, 0.75, 0.375, 0.75, 0.625, 0.75, 0.625, 1.0, 0.375, 1.0, 0.125, 0.5, 0.375, 0.5, 0.375, 0.75, 0.125, 0.75, 0.625, 0.5, 0.875, 0.5, 0.875, 0.75, 0.625, 0.75])
me_cube_009.materials.append(mat_color_16768282_002)
me_cube_009.update()
me_cube_010 = bpy.data.meshes.new('Cube.010')
me_cube_010.from_pydata([(-0.9929, -1.496, -1.0), (-0.9929, -1.496, 1.0), (-0.9929, 1.496, -1.0), (-0.9929, 1.496, 1.0), (1.001, -1.496, -1.0), (1.001, -1.496, 1.0), (1.001, 1.496, -1.0), (1.001, 1.496, 1.0)], [], [(0, 1, 3, 2), (2, 3, 7, 6), (6, 7, 5, 4), (4, 5, 1, 0), (2, 6, 4, 0), (7, 3, 1, 5)])
me_cube_010.polygons.foreach_set('use_smooth', [True] * 6)
_uv = me_cube_010.uv_layers.new(name='UVMap')
_uv.uv.foreach_set('vector', [0.375, 0.0, 0.625, 0.0, 0.625, 0.25, 0.375, 0.25, 0.375, 0.25, 0.625, 0.25, 0.625, 0.5, 0.375, 0.5, 0.375, 0.5, 0.625, 0.5, 0.625, 0.75, 0.375, 0.75, 0.375, 0.75, 0.625, 0.75, 0.625, 1.0, 0.375, 1.0, 0.125, 0.5, 0.375, 0.5, 0.375, 0.75, 0.125, 0.75, 0.625, 0.5, 0.875, 0.5, 0.875, 0.75, 0.625, 0.75])
me_cube_010.materials.append(mat_color_15277357_002)
me_cube_010.update()
me_circle_005 = bpy.data.meshes.new('Circle.005')
me_circle_005.from_pydata([(0.0, 1.0, 0.0), (-0.5, 0.866, 0.0), (-0.866, 0.5, 0.0), (-1.0, 0.0, 0.0), (-0.866, -0.5, 0.0), (-0.5, -0.866, 0.0), (0.0, -1.0, 0.0), (-0.2404, 0.4165, 0.0), (0.0, 0.4809, 0.0), (-0.4165, 0.2404, 0.0), (-0.4809, 1.02e-08, 0.0), (-0.4165, -0.2404, 0.0), (-0.2404, -0.4165, 0.0), (0.0, -0.4809, 0.0)], [], [(5, 6, 13, 12), (2, 3, 10, 9), (3, 4, 11, 10), (0, 1, 7, 8), (4, 5, 12, 11), (1, 2, 9, 7)])
me_circle_005.polygons.foreach_set('use_smooth', [True] * 6)
_uv = me_circle_005.uv_layers.new(name='UVMap')
_uv.uv.foreach_set('vector', [0.0, 0.0, 0.0, 0.0, 0.0, 0.0, 0.0, 0.0, 0.0, 0.0, 0.0, 0.0, 0.0, 0.0, 0.0, 0.0, 0.0, 0.0, 0.0, 0.0, 0.0, 0.0, 0.0, 0.0, 0.0, 0.0, 0.0, 0.0, 0.0, 0.0, 0.0, 0.0, 0.0, 0.0, 0.0, 0.0, 0.0, 0.0, 0.0, 0.0, 0.0, 0.0, 0.0, 0.0, 0.0, 0.0, 0.0, 0.0])
me_circle_005.materials.append(mat_color_4634441_002)
me_circle_005.update()
me_circle_006 = bpy.data.meshes.new('Circle.006')
me_circle_006.from_pydata([(0.0, 1.0, 0.0), (-0.5, 0.866, 0.0), (-0.866, 0.5, 0.0), (-1.0, 0.0, 0.0), (-0.866, -0.5, 0.0), (-0.5, -0.866, 0.0), (0.0, -1.0, 0.0), (-0.2404, 0.4165, 0.0), (0.0, 0.4809, 0.0), (-0.4165, 0.2404, 0.0), (-0.4809, 1.02e-08, 0.0), (-0.4165, -0.2404, 0.0), (-0.2404, -0.4165, 0.0), (0.0, -0.4809, 0.0)], [], [(5, 6, 13, 12), (2, 3, 10, 9), (3, 4, 11, 10), (0, 1, 7, 8), (4, 5, 12, 11), (1, 2, 9, 7)])
me_circle_006.polygons.foreach_set('use_smooth', [True] * 6)
_uv = me_circle_006.uv_layers.new(name='UVMap')
_uv.uv.foreach_set('vector', [0.0, 0.0, 0.0, 0.0, 0.0, 0.0, 0.0, 0.0, 0.0, 0.0, 0.0, 0.0, 0.0, 0.0, 0.0, 0.0, 0.0, 0.0, 0.0, 0.0, 0.0, 0.0, 0.0, 0.0, 0.0, 0.0, 0.0, 0.0, 0.0, 0.0, 0.0, 0.0, 0.0, 0.0, 0.0, 0.0, 0.0, 0.0, 0.0, 0.0, 0.0, 0.0, 0.0, 0.0, 0.0, 0.0, 0.0, 0.0])
me_circle_006.materials.append(mat_color_4634441_002)
me_circle_006.update()
me_circle_007 = bpy.data.meshes.new('Circle.007')
me_circle_007.from_pydata([(0.0, 1.0, 0.0), (-0.5, 0.866, 0.0), (-0.866, 0.5, 0.0), (-1.0, 0.0, 0.0), (-0.866, -0.5, 0.0), (-0.5, -0.866, 0.0), (0.0, -1.0, 0.0), (-0.2404, 0.4165, 0.0), (0.0, 0.4809, 0.0), (-0.4165, 0.2404, 0.0), (-0.4809, 1.02e-08, 0.0), (-0.4165, -0.2404, 0.0), (-0.2404, -0.4165, 0.0), (0.0, -0.4809, 0.0)], [], [(5, 6, 13, 12), (2, 3, 10, 9), (3, 4, 11, 10), (0, 1, 7, 8), (4, 5, 12, 11), (1, 2, 9, 7)])
me_circle_007.polygons.foreach_set('use_smooth', [True] * 6)
_uv = me_circle_007.uv_layers.new(name='UVMap')
_uv.uv.foreach_set('vector', [0.0, 0.0, 0.0, 0.0, 0.0, 0.0, 0.0, 0.0, 0.0, 0.0, 0.0, 0.0, 0.0, 0.0, 0.0, 0.0, 0.0, 0.0, 0.0, 0.0, 0.0, 0.0, 0.0, 0.0, 0.0, 0.0, 0.0, 0.0, 0.0, 0.0, 0.0, 0.0, 0.0, 0.0, 0.0, 0.0, 0.0, 0.0, 0.0, 0.0, 0.0, 0.0, 0.0, 0.0, 0.0, 0.0, 0.0, 0.0])
me_circle_007.materials.append(mat_color_4634441_002)
me_circle_007.update()
me_circle_008 = bpy.data.meshes.new('Circle.008')
me_circle_008.from_pydata([(0.0, 1.0, 0.0), (-0.5, 0.866, 0.0), (-0.866, 0.5, 0.0), (-1.0, 0.0, 0.0), (-0.866, -0.5, 0.0), (-0.5, -0.866, 0.0), (0.0, -1.0, 0.0), (-0.2404, 0.4165, 0.0), (0.0, 0.4809, 0.0), (-0.4165, 0.2404, 0.0), (-0.4809, 1.02e-08, 0.0), (-0.4165, -0.2404, 0.0), (-0.2404, -0.4165, 0.0), (0.0, -0.4809, 0.0)], [], [(5, 6, 13, 12), (2, 3, 10, 9), (3, 4, 11, 10), (0, 1, 7, 8), (4, 5, 12, 11), (1, 2, 9, 7)])
me_circle_008.polygons.foreach_set('use_smooth', [True] * 6)
_uv = me_circle_008.uv_layers.new(name='UVMap')
_uv.uv.foreach_set('vector', [0.0, 0.0, 0.0, 0.0, 0.0, 0.0, 0.0, 0.0, 0.0, 0.0, 0.0, 0.0, 0.0, 0.0, 0.0, 0.0, 0.0, 0.0, 0.0, 0.0, 0.0, 0.0, 0.0, 0.0, 0.0, 0.0, 0.0, 0.0, 0.0, 0.0, 0.0, 0.0, 0.0, 0.0, 0.0, 0.0, 0.0, 0.0, 0.0, 0.0, 0.0, 0.0, 0.0, 0.0, 0.0, 0.0, 0.0, 0.0])
me_circle_008.materials.append(mat_color_4634441_002)
me_circle_008.update()
me_circle_009 = bpy.data.meshes.new('Circle.009')
me_circle_009.from_pydata([(0.0, 1.0, 0.0), (-0.5, 0.866, 0.0), (-0.866, 0.5, 0.0), (-1.0, 0.0, 0.0), (-0.866, -0.5, 0.0), (-0.5, -0.866, 0.0), (0.0, -1.0, 0.0), (-0.2404, 0.4165, 0.0), (0.0, 0.4809, 0.0), (-0.4165, 0.2404, 0.0), (-0.4809, 1.02e-08, 0.0), (-0.4165, -0.2404, 0.0), (-0.2404, -0.4165, 0.0), (0.0, -0.4809, 0.0)], [], [(5, 6, 13, 12), (2, 3, 10, 9), (3, 4, 11, 10), (0, 1, 7, 8), (4, 5, 12, 11), (1, 2, 9, 7)])
me_circle_009.polygons.foreach_set('use_smooth', [True] * 6)
_uv = me_circle_009.uv_layers.new(name='UVMap')
_uv.uv.foreach_set('vector', [0.0, 0.0, 0.0, 0.0, 0.0, 0.0, 0.0, 0.0, 0.0, 0.0, 0.0, 0.0, 0.0, 0.0, 0.0, 0.0, 0.0, 0.0, 0.0, 0.0, 0.0, 0.0, 0.0, 0.0, 0.0, 0.0, 0.0, 0.0, 0.0, 0.0, 0.0, 0.0, 0.0, 0.0, 0.0, 0.0, 0.0, 0.0, 0.0, 0.0, 0.0, 0.0, 0.0, 0.0, 0.0, 0.0, 0.0, 0.0])
me_circle_009.materials.append(mat_color_4634441_002)
me_circle_009.update()
me_circle_010 = bpy.data.meshes.new('Circle.010')
me_circle_010.from_pydata([(0.0, 1.0, 0.0), (-0.5, 0.866, 0.0), (-0.866, 0.5, 0.0), (-1.0, 0.0, 0.0), (-0.866, -0.5, 0.0), (-0.5, -0.866, 0.0), (0.0, -1.0, 0.0), (-0.2404, 0.4165, 0.0), (0.0, 0.4809, 0.0), (-0.4165, 0.2404, 0.0), (-0.4809, 1.02e-08, 0.0), (-0.4165, -0.2404, 0.0), (-0.2404, -0.4165, 0.0), (0.0, -0.4809, 0.0)], [], [(5, 6, 13, 12), (2, 3, 10, 9), (3, 4, 11, 10), (0, 1, 7, 8), (4, 5, 12, 11), (1, 2, 9, 7)])
me_circle_010.polygons.foreach_set('use_smooth', [True] * 6)
_uv = me_circle_010.uv_layers.new(name='UVMap')
_uv.uv.foreach_set('vector', [0.0, 0.0, 0.0, 0.0, 0.0, 0.0, 0.0, 0.0, 0.0, 0.0, 0.0, 0.0, 0.0, 0.0, 0.0, 0.0, 0.0, 0.0, 0.0, 0.0, 0.0, 0.0, 0.0, 0.0, 0.0, 0.0, 0.0, 0.0, 0.0, 0.0, 0.0, 0.0, 0.0, 0.0, 0.0, 0.0, 0.0, 0.0, 0.0, 0.0, 0.0, 0.0, 0.0, 0.0, 0.0, 0.0, 0.0, 0.0])
me_circle_010.materials.append(mat_color_4634441_002)
me_circle_010.update()
me_cylinder_004 = bpy.data.meshes.new('Cylinder.004')
me_cylinder_004.from_pydata([(-0.02417, 0.2263, -0.005438), (-0.02611, 0.2444, 0.009553), (-0.02542, 0.2379, -0.0008543), (0.06426, 0.2183, -0.005438), (0.0694, 0.2358, 0.009553), (0.06756, 0.2295, -0.0008543), (0.1429, 0.1771, -0.005438), (0.1543, 0.1913, 0.009553), (0.1503, 0.1862, -0.0008543), (0.1998, 0.1089, -0.005438), (0.2158, 0.1176, 0.009553), (0.2101, 0.1145, -0.0008542), (0.2263, 0.02417, -0.005438), (0.2444, 0.02611, 0.009553), (0.2379, 0.02542, -0.0008542), (0.2183, -0.06426, -0.005438), (0.2358, -0.0694, 0.009553), (0.2295, -0.06756, -0.0008543), (0.1771, -0.1429, -0.005438), (0.1913, -0.1543, 0.009553), (0.1862, -0.1503, -0.0008543), (0.1089, -0.1998, -0.005438), (0.1176, -0.2158, 0.009553), (0.1145, -0.2101, -0.0008543), (-0.06426, -0.2183, -0.005438), (-0.0694, -0.2358, 0.009553), (-0.06756, -0.2295, -0.0008544), (-0.1429, -0.1771, -0.005438), (-0.1543, -0.1913, 0.009553), (-0.1503, -0.1862, -0.0008545), (-0.1998, -0.1089, -0.005438), (-0.2158, -0.1176, 0.009553), (-0.2101, -0.1145, -0.0008545), (-0.2263, -0.02417, -0.005438), (-0.2444, -0.02611, 0.009553), (-0.2379, -0.02542, -0.0008545), (-0.2183, 0.06426, -0.005438), (-0.2358, 0.0694, 0.009553), (-0.2295, 0.06756, -0.0008545), (-0.1771, 0.1429, -0.005438), (-0.1913, 0.1543, 0.009553), (-0.1862, 0.1503, -0.0008545), (-0.1089, 0.1998, -0.005438), (-0.1176, 0.2158, 0.009553), (-0.1145, 0.2101, -0.0008544), (-1.134e-07, -4.943e-09, 0.1914), (-0.02919, 0.2732, 0.1385), (0.07759, 0.2636, 0.1385), (0.1726, 0.2138, 0.1385), (0.2412, 0.1315, 0.1385), (0.2732, 0.02919, 0.1385), (0.2636, -0.07759, 0.1385), (0.2138, -0.1726, 0.1096), (0.1315, -0.2412, 0.08343), (-0.07759, -0.2636, 0.08343), (-0.1726, -0.2138, 0.1096), (-0.2412, -0.1315, 0.1385), (-0.2732, -0.02919, 0.1385), (-0.2636, 0.07759, 0.1385), (-0.2138, 0.1726, 0.1381), (-0.1315, 0.2412, 0.1385), (-0.04741, -0.2663, 0.09364), (0.1026, -0.2503, 0.09364), (0.03229, -0.2237, -0.005438), (0.01571, -0.2255, -0.005438), (0.02407, -0.2253, -0.005438), (0.03421, -0.2418, 0.009553), (0.01765, -0.2436, 0.009553), (0.026, -0.2434, 0.009553), (0.03353, -0.2354, -0.0008544), (0.01695, -0.2371, -0.0008544), (0.02531, -0.2369, -0.0008544), (0.01822, -0.2489, 0.03336), (0.03478, -0.2472, 0.03336), (0.02644, -0.2475, 0.02796), (0.1299, -0.2299, 0.07283), (-0.0792, -0.2522, 0.07283), (-0.04903, -0.2549, 0.08305), (0.101, -0.2389, 0.08305), (0.0166, -0.2376, 0.02277), (0.03316, -0.2358, 0.02277), (0.1332, -0.2527, 0.07043), (-0.07596, -0.2751, 0.07043), (-0.04578, -0.2778, 0.08065), (0.1042, -0.2618, 0.08065), (0.01985, -0.2604, 0.02037), (0.03641, -0.2587, 0.02037), (0.1012, -0.2405, 0.1106), (0.03339, -0.2374, 0.05035), (0.1301, -0.2314, 0.1004), (0.01683, -0.2391, 0.05035), (-0.04881, -0.2565, 0.1106), (-0.07898, -0.2538, 0.1004), (0.05264, -0.2339, 0.02349), (0.004918, -0.2395, 0.02349), (0.02891, -0.2381, 0.02349), (-0.01639, -0.2504, 0.06649), (0.07506, -0.2386, 0.06649), (0.02928, -0.2434, 0.04243)], [], [(46, 1, 43, 60), (49, 10, 7, 48), (50, 13, 10, 49), (51, 16, 13, 50), (52, 19, 16, 51), (53, 22, 19, 52), (55, 28, 25, 54), (56, 31, 28, 55), (57, 34, 31, 56), (58, 37, 34, 57), (59, 40, 37, 58), (60, 43, 40, 59), (48, 7, 4, 47), (26, 70, 67, 25), (3, 0, 2, 5), (5, 2, 1, 4), (6, 3, 5, 8), (8, 5, 4, 7), (9, 6, 8, 11), (11, 8, 7, 10), (12, 9, 11, 14), (14, 11, 10, 13), (15, 12, 14, 17), (17, 14, 13, 16), (18, 15, 17, 20), (20, 17, 16, 19), (21, 18, 20, 23), (23, 20, 19, 22), (0, 3, 6, 9, 12, 15, 18, 21, 63, 65, 64, 24, 27, 30, 33, 36, 39, 42), (62, 73, 66, 22, 53), (63, 21, 23, 69), (54, 25, 67, 72, 61), (27, 24, 26, 29), (29, 26, 25, 28), (30, 27, 29, 32), (32, 29, 28, 31), (33, 30, 32, 35), (35, 32, 31, 34), (36, 33, 35, 38), (38, 35, 34, 37), (39, 36, 38, 41), (41, 38, 37, 40), (42, 39, 41, 44), (44, 41, 40, 43), (0, 42, 44, 2), (2, 44, 43, 1), (47, 4, 1, 46), (69, 23, 22, 66), (70, 64, 65, 71), (71, 65, 63, 69), (67, 70, 71, 68), (68, 71, 69, 66), (66, 73, 74, 68), (68, 74, 72, 67), (24, 64, 70, 26), (87, 88, 86, 84), (89, 87, 84, 81), (90, 91, 83, 85), (91, 92, 82, 83), (75, 78, 87, 89), (78, 80, 88, 87), (77, 76, 92, 91), (79, 77, 91, 90), (93, 97, 98, 95), (95, 98, 96, 94)])
me_cylinder_004.polygons.foreach_set('use_smooth', [1, 1, 1, 1, 1, 1, 1, 1, 1, 1, 1, 1, 1, 1, 1, 1, 1, 1, 1, 1, 1, 1, 1, 1, 1, 1, 1, 1, 1, 1, 1, 1, 1, 1, 1, 1, 1, 1, 1, 1, 1, 1, 1, 1, 1, 1, 1, 1, 1, 1, 1, 1, 1, 1, 1, 0, 0, 0, 0, 0, 0, 0, 0, 1, 1])
me_cylinder_004.polygons.foreach_set('material_index', [0, 0, 0, 0, 0, 0, 0, 0, 0, 0, 0, 0, 0, 0, 0, 0, 0, 0, 0, 0, 0, 0, 0, 0, 0, 0, 0, 0, 0, 0, 0, 0, 0, 0, 0, 0, 0, 0, 0, 0, 0, 0, 0, 0, 0, 0, 0, 0, 0, 0, 0, 0, 0, 0, 0, 1, 1, 1, 1, 1, 1, 1, 1, 1, 1])
_uv = me_cylinder_004.uv_layers.new(name='UVMap')
_uv.uv.foreach_set('vector', [0.3795, 0.7484, 0.3795, 0.7071, 0.3372, 0.7071, 0.3336, 0.7484, 0.4254, 0.7484, 0.4218, 0.7071, 0.4576, 0.7071, 0.4643, 0.7484, 0.3795, 0.7484, 0.3795, 0.7071, 0.4218, 0.7071, 0.4254, 0.7484, 0.3336, 0.7484, 0.3372, 0.7071, 0.3795, 0.7071, 0.3795, 0.7484, 0.7298, 0.5029, 0.7192, 0.3875, 0.7912, 0.3875, 0.805, 0.5029, 0.6172, 0.5029, 0.6115, 0.3875, 0.7192, 0.3875, 0.7298, 0.5029, 0.2391, 0.5029, 0.2497, 0.3875, 0.3574, 0.3875, 0.3517, 0.5029, 0.1639, 0.5029, 0.1777, 0.3875, 0.2497, 0.3875, 0.2391, 0.5029, 0.3795, 0.7484, 0.3795, 0.7071, 0.3372, 0.7071, 0.3336, 0.7484, 0.4254, 0.7484, 0.4218, 0.7071, 0.3795, 0.7071, 0.3795, 0.7484, 0.4643, 0.7484, 0.4576, 0.7071, 0.4218, 0.7071, 0.4254, 0.7484, 0.3336, 0.7484, 0.3372, 0.7071, 0.3013, 0.7071, 0.2946, 0.7484, 0.4643, 0.7484, 0.4576, 0.7071, 0.4218, 0.7071, 0.4254, 0.7484, 0.418, 0.6483, 0.4344, 0.6451, 0.4317, 0.6554, 0.4154, 0.6585, 0.4531, 0.733, 0.436, 0.7364, 0.4361, 0.7389, 0.454, 0.7354, 0.454, 0.7354, 0.4361, 0.7389, 0.4388, 0.7447, 0.4553, 0.7413, 0.4675, 0.7234, 0.4531, 0.733, 0.454, 0.7354, 0.4693, 0.7252, 0.4693, 0.7252, 0.454, 0.7354, 0.4553, 0.7413, 0.4691, 0.7316, 0.4772, 0.7089, 0.4675, 0.7234, 0.4693, 0.7252, 0.4795, 0.7099, 0.4795, 0.7099, 0.4693, 0.7252, 0.4691, 0.7316, 0.4781, 0.7171, 0.4806, 0.6918, 0.4772, 0.7089, 0.4795, 0.7099, 0.4831, 0.6918, 0.4831, 0.6918, 0.4795, 0.7099, 0.4781, 0.7171, 0.4808, 0.6999, 0.4772, 0.6748, 0.4806, 0.6918, 0.4831, 0.6918, 0.4795, 0.6738, 0.4795, 0.6738, 0.4831, 0.6918, 0.4808, 0.6999, 0.4767, 0.6828, 0.4675, 0.6603, 0.4772, 0.6748, 0.4795, 0.6738, 0.4693, 0.6585, 0.4693, 0.6585, 0.4795, 0.6738, 0.4767, 0.6828, 0.4663, 0.6682, 0.4531, 0.6507, 0.4675, 0.6603, 0.4693, 0.6585, 0.454, 0.6483, 0.454, 0.6483, 0.4693, 0.6585, 0.4663, 0.6682, 0.4511, 0.6585, 0.436, 0.7364, 0.4531, 0.733, 0.4675, 0.7234, 0.4772, 0.7089, 0.4806, 0.6918, 0.4772, 0.6748, 0.4675, 0.6603, 0.4531, 0.6507, 0.4377, 0.6476, 0.436, 0.6474, 0.4344, 0.6476, 0.419, 0.6507, 0.4045, 0.6603, 0.3949, 0.6748, 0.3915, 0.6918, 0.3949, 0.7089, 0.4045, 0.7234, 0.419, 0.733, 0.5797, 0.5029, 0.495, 0.4088, 0.4957, 0.3875, 0.6115, 0.3875, 0.6172, 0.5029, 0.4377, 0.6476, 0.4531, 0.6507, 0.454, 0.6483, 0.4377, 0.6451, 0.3517, 0.5029, 0.3574, 0.3875, 0.4732, 0.3875, 0.4739, 0.4088, 0.3892, 0.5029, 0.4045, 0.6603, 0.419, 0.6507, 0.418, 0.6483, 0.4027, 0.6585, 0.4027, 0.6585, 0.418, 0.6483, 0.4154, 0.6585, 0.4002, 0.6682, 0.3949, 0.6748, 0.4045, 0.6603, 0.4027, 0.6585, 0.3925, 0.6738, 0.3925, 0.6738, 0.4027, 0.6585, 0.4002, 0.6682, 0.3898, 0.6828, 0.3915, 0.6918, 0.3949, 0.6748, 0.3925, 0.6738, 0.3889, 0.6918, 0.3889, 0.6918, 0.3925, 0.6738, 0.3898, 0.6828, 0.3857, 0.6999, 0.3949, 0.7089, 0.3915, 0.6918, 0.3889, 0.6918, 0.3925, 0.7099, 0.3925, 0.7099, 0.3889, 0.6918, 0.3857, 0.6999, 0.3884, 0.7171, 0.4045, 0.7234, 0.3949, 0.7089, 0.3925, 0.7099, 0.4027, 0.7252, 0.4027, 0.7252, 0.3925, 0.7099, 0.3884, 0.7171, 0.3974, 0.7316, 0.419, 0.733, 0.4045, 0.7234, 0.4027, 0.7252, 0.418, 0.7354, 0.418, 0.7354, 0.4027, 0.7252, 0.3974, 0.7316, 0.4112, 0.7413, 0.436, 0.7364, 0.419, 0.733, 0.418, 0.7354, 0.4359, 0.7389, 0.4359, 0.7389, 0.418, 0.7354, 0.4112, 0.7413, 0.4277, 0.7447, 0.4254, 0.7484, 0.4218, 0.7071, 0.3795, 0.7071, 0.3795, 0.7484, 0.4377, 0.6451, 0.454, 0.6483, 0.4511, 0.6585, 0.4348, 0.6554, 0.4344, 0.6451, 0.4344, 0.6476, 0.436, 0.6474, 0.436, 0.6448, 0.436, 0.6448, 0.436, 0.6474, 0.4377, 0.6476, 0.4377, 0.6451, 0.4317, 0.6554, 0.4344, 0.6451, 0.436, 0.6448, 0.4334, 0.6547, 0.4334, 0.6547, 0.436, 0.6448, 0.4377, 0.6451, 0.4348, 0.6554, 0.4957, 0.3875, 0.495, 0.4088, 0.4844, 0.3971, 0.4844, 0.3875, 0.4844, 0.3875, 0.4844, 0.3971, 0.4739, 0.4088, 0.4732, 0.3875, 0.419, 0.6507, 0.4344, 0.6476, 0.4344, 0.6451, 0.418, 0.6483, 0.0, 0.0, 0.0, 0.0, 0.0, 0.0, 0.0, 0.0, 0.0, 0.0, 0.0, 0.0, 0.0, 0.0, 0.0, 0.0, 0.0, 0.0, 0.0, 0.0, 0.0, 0.0, 0.0, 0.0, 0.0, 0.0, 0.0, 0.0, 0.0, 0.0, 0.0, 0.0, 0.0, 0.0, 0.0, 0.0, 0.0, 0.0, 0.0, 0.0, 0.0, 0.0, 0.0, 0.0, 0.0, 0.0, 0.0, 0.0, 0.0, 0.0, 0.0, 0.0, 0.0, 0.0, 0.0, 0.0, 0.0, 0.0, 0.0, 0.0, 0.0, 0.0, 0.0, 0.0, 0.4957, 0.3875, 0.495, 0.4088, 0.4844, 0.3971, 0.4844, 0.3875, 0.4844, 0.3875, 0.4844, 0.3971, 0.4739, 0.4088, 0.4732, 0.3875])
me_cylinder_004.materials.append(mat_pokebowl_001)
me_cylinder_004.materials.append(mat_pokebowl_002)
me_cylinder_004.use_mirror_x = True
me_cylinder_004.update()
me_cube_012 = bpy.data.meshes.new('Cube.012')
me_cube_012.from_pydata([(-0.4, -0.4, -0.4), (-0.4, -0.4, 0.4), (-0.4, 0.4, -0.4), (-0.4, 0.4, 0.4), (0.4, -0.4, -0.4), (0.4, -0.4, 0.4), (0.4, 0.4, -0.4), (0.4, 0.4, 0.4)], [(2, 0), (0, 1), (1, 3), (3, 2), (6, 2), (3, 7), (7, 6), (4, 6), (7, 5), (5, 4), (0, 4), (5, 1)], [])
_uv = me_cube_012.uv_layers.new(name='UVMap')
_uv.uv.foreach_set('vector', [])
me_cube_012.update()
me_cone = bpy.data.meshes.new('Cone')
me_cone.from_pydata([(0.0, 0.55, -0.4), (0.3464, -0.05, -0.4), (-0.3464, -0.05, -0.4), (0.0, 0.15, 0.4)], [(0, 1), (0, 3), (3, 1), (1, 2), (3, 2), (2, 0)], [])
_uv = me_cone.uv_layers.new(name='UVMap')
_uv.uv.foreach_set('vector', [])
me_cone.update()
me_circle = bpy.data.meshes.new('Circle')
me_circle.from_pydata([(0.0, 0.0, 1.0), (-0.5, -5.96e-08, 0.866), (-0.866, 0.0, 0.5), (-1.0, 0.0, 0.0), (-0.866, 0.0, -0.5), (-0.5, 5.96e-08, -0.866), (0.0, 0.0, -1.0), (0.5, 5.96e-08, -0.866), (0.866, 0.0, -0.5), (1.0, 0.0, 0.0), (0.866, 0.0, 0.5), (0.5, -5.96e-08, 0.866)], [(1, 0), (2, 1), (3, 2), (4, 3), (5, 4), (6, 5), (7, 6), (8, 7), (9, 8), (10, 9), (11, 10), (0, 11)], [])
_uv = me_circle.uv_layers.new(name='UVMap')
_uv.uv.foreach_set('vector', [])
me_circle.update()
arm_armature_001 = bpy.data.armatures.new('Armature.001')  # bones are not reproduced
arm_armature_002 = bpy.data.armatures.new('Armature.002')  # bones are not reproduced

# ---- objects
ob_poke = bpy.data.objects.new('poke', arm_armature_001)
ob_rice_geo_001 = bpy.data.objects.new('Rice_GEO.001', me_plane_003)
ob_heart_geo_001 = bpy.data.objects.new('heart_GEO.001', me_cylinder_002)
ob_cube_013 = bpy.data.objects.new('Cube.013', me_cube_004)
ob_cube_010 = bpy.data.objects.new('Cube.010', me_cube_003)
ob_cube_009 = bpy.data.objects.new('Cube.009', me_cube_004)
ob_cube_008 = bpy.data.objects.new('Cube.008', me_cube_004)
ob_cube_007 = bpy.data.objects.new('Cube.007', me_cube_004)
ob_cube_006 = bpy.data.objects.new('Cube.006', me_cube_004)
ob_circle_001 = bpy.data.objects.new('Circle.001', me_circle_001)
ob_cauliflower_geo = bpy.data.objects.new('cauliflower_GEO', me_cylinder_003)
ob_cube_001 = bpy.data.objects.new('Cube.001', me_cube_001)
ob_cube_002 = bpy.data.objects.new('Cube.002', me_cube_002)
ob_cube_003 = bpy.data.objects.new('Cube.003', me_cube_005)
ob_cube_004 = bpy.data.objects.new('Cube.004', me_cube_006)
ob_cube_005 = bpy.data.objects.new('Cube.005', me_cube_007)
ob_cube_014 = bpy.data.objects.new('Cube.014', me_cube_008)
ob_cube_015 = bpy.data.objects.new('Cube.015', me_cube_009)
ob_cube_016 = bpy.data.objects.new('Cube.016', me_cube_010)
ob_circle_002 = bpy.data.objects.new('Circle.002', me_circle_005)
ob_circle_003 = bpy.data.objects.new('Circle.003', me_circle_006)
ob_circle_004 = bpy.data.objects.new('Circle.004', me_circle_007)
ob_circle_005 = bpy.data.objects.new('Circle.005', me_circle_008)
ob_circle_006 = bpy.data.objects.new('Circle.006', me_circle_009)
ob_circle_007 = bpy.data.objects.new('Circle.007', me_circle_010)
ob_heart_geo_002 = bpy.data.objects.new('heart_GEO.002', me_cylinder_004)
ob_stroke = bpy.data.objects.new('Stroke', None)
ob_cube_011 = bpy.data.objects.new('Cube.011', me_cube_012)
ob_cone = bpy.data.objects.new('Cone', me_cone)
ob_circle = bpy.data.objects.new('Circle', me_circle)
ob_cauliflower_armature = bpy.data.objects.new('cauliflower_Armature', arm_armature_002)

# ---- transforms, parenting, visibility, modifiers, constraints
ob_poke.location = (0.0, -0.07601, 1.036)
ob_poke.rotation_euler = (0.0, -0.0, 3.0)
ob_poke.scale = (4.757, 4.757, 4.757)
ob_rice_geo_001.parent = ob_poke
ob_rice_geo_001.location = (0.0, 2.98e-08, -0.07241)
ob_rice_geo_001.scale = (0.5, 0.5, 0.5)
_m = ob_rice_geo_001.modifiers.new('Subdivision', 'SUBSURF')
_m.levels = 2
_m = ob_rice_geo_001.modifiers.new('Subdivision.001', 'SUBSURF')
_m.levels = 3
_m.render_levels = 3
_m = ob_rice_geo_001.modifiers.new('Displace', 'DISPLACE')
_m.strength = 0.03
ob_heart_geo_001.parent = ob_poke
ob_heart_geo_001.location = (0.0, 1.49e-08, -0.06104)
_m = ob_heart_geo_001.modifiers.new('Subdivision', 'SUBSURF')
_m.levels = 2
ob_cube_013.parent = ob_poke
ob_cube_013.matrix_parent_inverse = Matrix(((0.604, 0.1837, 0.0, -0.0147), (-0.1837, 0.604, -0.0, -0.07379), (0.0, 0.0, 0.6313, -0.6903), (-0.0, 0.0, -0.0, 1.0)))
ob_cube_013.location = (0.06767, 0.1137, 1.243)
ob_cube_013.rotation_euler = (-0.7027, -0.23, 0.2891)
ob_cube_013.scale = (0.01488, 0.01488, 0.01488)
_m = ob_cube_013.modifiers.new('Bevel', 'BEVEL')
_m = ob_cube_013.modifiers.new('Subdivision', 'SUBSURF')
_m.levels = 2
ob_cube_010.parent = ob_poke
ob_cube_010.matrix_parent_inverse = Matrix(((0.604, 0.1837, 0.0, -0.0147), (-0.1837, 0.604, -0.0, -0.07379), (0.0, 0.0, 0.6313, -0.6903), (-0.0, 0.0, -0.0, 1.0)))
ob_cube_010.location = (0.1432, 0.174, 1.184)
ob_cube_010.rotation_euler = (-0.0254, 1.726, 0.2312)
ob_cube_010.scale = (0.02306, 0.02306, 0.02306)
_m = ob_cube_010.modifiers.new('Bevel', 'BEVEL')
_m = ob_cube_010.modifiers.new('Subdivision', 'SUBSURF')
_m.levels = 2
ob_cube_009.parent = ob_poke
ob_cube_009.matrix_parent_inverse = Matrix(((0.604, 0.1837, 0.0, -0.0147), (-0.1837, 0.604, -0.0, -0.07379), (0.0, 0.0, 0.6313, -0.6903), (-0.0, 0.0, -0.0, 1.0)))
ob_cube_009.location = (-0.05021, 0.2253, 1.231)
ob_cube_009.rotation_euler = (-0.2241, 0.3628, -1.417)
ob_cube_009.scale = (0.01488, 0.01488, 0.01488)
_m = ob_cube_009.modifiers.new('Bevel', 'BEVEL')
_m = ob_cube_009.modifiers.new('Subdivision', 'SUBSURF')
_m.levels = 2
ob_cube_008.parent = ob_poke
ob_cube_008.matrix_parent_inverse = Matrix(((0.604, 0.1837, 0.0, -0.0147), (-0.1837, 0.604, -0.0, -0.07379), (0.0, 0.0, 0.6313, -0.6903), (-0.0, 0.0, -0.0, 1.0)))
ob_cube_008.location = (0.06444, 0.2375, 1.219)
ob_cube_008.rotation_euler = (-0.7027, -0.23, 0.2891)
ob_cube_008.scale = (0.01488, 0.01488, 0.01488)
_m = ob_cube_008.modifiers.new('Bevel', 'BEVEL')
_m = ob_cube_008.modifiers.new('Subdivision', 'SUBSURF')
_m.levels = 2
ob_cube_007.parent = ob_poke
ob_cube_007.matrix_parent_inverse = Matrix(((0.604, 0.1837, 0.0, -0.0147), (-0.1837, 0.604, -0.0, -0.07379), (0.0, 0.0, 0.6313, -0.6903), (-0.0, 0.0, -0.0, 1.0)))
ob_cube_007.location = (0.129, 0.08382, 1.216)
ob_cube_007.rotation_euler = (0.9998, -0.3391, -0.6335)
ob_cube_007.scale = (0.01488, 0.01488, 0.01488)
_m = ob_cube_007.modifiers.new('Bevel', 'BEVEL')
_m = ob_cube_007.modifiers.new('Subdivision', 'SUBSURF')
_m.levels = 2
ob_cube_006.parent = ob_poke
ob_cube_006.matrix_parent_inverse = Matrix(((0.604, 0.1837, 0.0, -0.0147), (-0.1837, 0.604, -0.0, -0.07379), (0.0, 0.0, 0.6313, -0.6903), (-0.0, 0.0, -0.0, 1.0)))
ob_cube_006.location = (-0.1063, 0.08399, 1.236)
ob_cube_006.rotation_euler = (0.2036, 0.2284, 0.02343)
ob_cube_006.scale = (0.01488, 0.01488, 0.01488)
_m = ob_cube_006.modifiers.new('Bevel', 'BEVEL')
_m = ob_cube_006.modifiers.new('Subdivision', 'SUBSURF')
_m.levels = 2
ob_circle_001.parent = ob_poke
ob_circle_001.matrix_parent_inverse = Matrix(((0.604, 0.1837, 0.0, -0.0147), (-0.1837, 0.604, -0.0, -0.07379), (0.0, 0.0, 0.6313, -0.6903), (-0.0, 0.0, -0.0, 1.0)))
ob_circle_001.location = (0.1078, 0.02265, 1.219)
ob_circle_001.rotation_euler = (-0.7072, -0.02891, -2.594)
ob_circle_001.scale = (0.08414, 0.08414, 0.08414)
_m = ob_circle_001.modifiers.new('Solidify', 'SOLIDIFY')
_m.thickness = 0.077
_m = ob_circle_001.modifiers.new('Bevel', 'BEVEL')
_m.width = 0.004
_m.width_pct = 0.004
_m = ob_circle_001.modifiers.new('Subdivision', 'SUBSURF')
_m.levels = 2
ob_cauliflower_geo.location = (0.0, 0.0, 0.0)
ob_cauliflower_geo.use_mesh_mirror_x = True
_vg = ob_cauliflower_geo.vertex_groups.new(name='spine')
_vg = ob_cauliflower_geo.vertex_groups.new(name='neck')
_vg = ob_cauliflower_geo.vertex_groups.new(name='head')
_vg = ob_cauliflower_geo.vertex_groups.new(name='L_arm')
_vg = ob_cauliflower_geo.vertex_groups.new(name='L_forearm')
_vg = ob_cauliflower_geo.vertex_groups.new(name='L_hand')
_vg = ob_cauliflower_geo.vertex_groups.new(name='L_thumb')
_vg = ob_cauliflower_geo.vertex_groups.new(name='R_arm')
_vg = ob_cauliflower_geo.vertex_groups.new(name='R_forearm')
_vg = ob_cauliflower_geo.vertex_groups.new(name='R_hand')
_vg = ob_cauliflower_geo.vertex_groups.new(name='R_thumb')
_vg = ob_cauliflower_geo.vertex_groups.new(name='L_leg')
_vg = ob_cauliflower_geo.vertex_groups.new(name='L_shin')
_vg = ob_cauliflower_geo.vertex_groups.new(name='L_foot')
_vg = ob_cauliflower_geo.vertex_groups.new(name='R_leg')
_vg = ob_cauliflower_geo.vertex_groups.new(name='R_shin')
_vg = ob_cauliflower_geo.vertex_groups.new(name='R_foot')
_vg = ob_cauliflower_geo.vertex_groups.new(name='L_leg_IK')
_vg = ob_cauliflower_geo.vertex_groups.new(name='L_pole_IK')
_vg = ob_cauliflower_geo.vertex_groups.new(name='R_leg_IK')
_vg = ob_cauliflower_geo.vertex_groups.new(name='R_pole_IK')
_vg = ob_cauliflower_geo.vertex_groups.new(name='L_armPole_IK')
_vg = ob_cauliflower_geo.vertex_groups.new(name='L_hand_IK')
_vg = ob_cauliflower_geo.vertex_groups.new(name='R_armPole_IK')
_vg = ob_cauliflower_geo.vertex_groups.new(name='R_hand_IK')
_m = ob_cauliflower_geo.modifiers.new('Subdivision', 'SUBSURF')
_m.levels = 2
ob_cube_001.parent = ob_poke
ob_cube_001.matrix_parent_inverse = Matrix(((0.604, 0.1837, 0.0, -0.0147), (-0.1837, 0.604, -0.0, -0.07379), (0.0, 0.0, 0.6313, -0.6903), (-0.0, 0.0, -0.0, 1.0)))
ob_cube_001.location = (-0.1409, 0.2143, 1.199)
ob_cube_001.rotation_euler = (-0.2241, 0.3628, -1.417)
ob_cube_001.scale = (0.01488, 0.01488, 0.01488)
_m = ob_cube_001.modifiers.new('Bevel', 'BEVEL')
_m = ob_cube_001.modifiers.new('Subdivision', 'SUBSURF')
_m.levels = 2
ob_cube_002.parent = ob_poke
ob_cube_002.matrix_parent_inverse = Matrix(((0.604, 0.1837, 0.0, -0.0147), (-0.1837, 0.604, -0.0, -0.07379), (0.0, 0.0, 0.6313, -0.6903), (-0.0, 0.0, -0.0, 1.0)))
ob_cube_002.location = (-0.01512, 0.2773, 1.212)
ob_cube_002.rotation_euler = (0.8102, 2.623, 0.6805)
ob_cube_002.scale = (0.02306, 0.02306, 0.02306)
_m = ob_cube_002.modifiers.new('Bevel', 'BEVEL')
_m = ob_cube_002.modifiers.new('Subdivision', 'SUBSURF')
_m.levels = 2
ob_cube_003.parent = ob_poke
ob_cube_003.matrix_parent_inverse = Matrix(((0.604, 0.1837, 0.0, -0.0147), (-0.1837, 0.604, -0.0, -0.07379), (0.0, 0.0, 0.6313, -0.6903), (-0.0, 0.0, -0.0, 1.0)))
ob_cube_003.location = (0.01536, 0.1877, 1.244)
ob_cube_003.rotation_euler = (4.025, 1.44, 6.038)
ob_cube_003.scale = (0.02306, 0.02306, 0.02306)
_m = ob_cube_003.modifiers.new('Bevel', 'BEVEL')
_m = ob_cube_003.modifiers.new('Subdivision', 'SUBSURF')
_m.levels = 2
ob_cube_004.parent = ob_poke
ob_cube_004.matrix_parent_inverse = Matrix(((0.604, 0.1837, 0.0, -0.0147), (-0.1837, 0.604, -0.0, -0.07379), (0.0, 0.0, 0.6313, -0.6903), (-0.0, 0.0, -0.0, 1.0)))
ob_cube_004.location = (0.0555, 0.2859, 1.184)
ob_cube_004.rotation_euler = (-0.7027, -0.23, 0.2891)
ob_cube_004.scale = (0.01488, 0.01488, 0.01488)
_m = ob_cube_004.modifiers.new('Bevel', 'BEVEL')
_m = ob_cube_004.modifiers.new('Subdivision', 'SUBSURF')
_m.levels = 2
ob_cube_005.parent = ob_poke
ob_cube_005.matrix_parent_inverse = Matrix(((0.604, 0.1837, 0.0, -0.0147), (-0.1837, 0.604, -0.0, -0.07379), (0.0, 0.0, 0.6313, -0.6903), (-0.0, 0.0, -0.0, 1.0)))
ob_cube_005.location = (-0.1035, 0.2603, 1.19)
ob_cube_005.rotation_euler = (-1.224, 0.07306, 0.702)
ob_cube_005.scale = (0.01488, 0.01488, 0.01488)
_m = ob_cube_005.modifiers.new('Bevel', 'BEVEL')
_m = ob_cube_005.modifiers.new('Subdivision', 'SUBSURF')
_m.levels = 2
ob_cube_014.parent = ob_poke
ob_cube_014.matrix_parent_inverse = Matrix(((0.604, 0.1837, 0.0, -0.0147), (-0.1837, 0.604, -0.0, -0.07379), (0.0, 0.0, 0.6313, -0.6903), (-0.0, 0.0, -0.0, 1.0)))
ob_cube_014.location = (-0.09282, 0.1995, 1.229)
ob_cube_014.rotation_euler = (1.572, 2.429, 1.286)
ob_cube_014.scale = (0.01462, 0.01462, 0.01462)
_m = ob_cube_014.modifiers.new('Bevel', 'BEVEL')
_m = ob_cube_014.modifiers.new('Subdivision', 'SUBSURF')
_m.levels = 2
ob_cube_015.parent = ob_poke
ob_cube_015.matrix_parent_inverse = Matrix(((0.604, 0.1837, 0.0, -0.0147), (-0.1837, 0.604, -0.0, -0.07379), (0.0, 0.0, 0.6313, -0.6903), (-0.0, 0.0, -0.0, 1.0)))
ob_cube_015.location = (-0.1676, 0.03974, 1.187)
ob_cube_015.rotation_euler = (0.2036, 0.2284, 0.02343)
ob_cube_015.scale = (0.01488, 0.01488, 0.01488)
_m = ob_cube_015.modifiers.new('Bevel', 'BEVEL')
_m = ob_cube_015.modifiers.new('Subdivision', 'SUBSURF')
_m.levels = 2
ob_cube_016.parent = ob_poke
ob_cube_016.matrix_parent_inverse = Matrix(((0.604, 0.1837, 0.0, -0.0147), (-0.1837, 0.604, -0.0, -0.07379), (0.0, 0.0, 0.6313, -0.6903), (-0.0, 0.0, -0.0, 1.0)))
ob_cube_016.location = (-0.1629, 0.1272, 1.211)
ob_cube_016.rotation_euler = (-1.373, 1.032, -1.468)
ob_cube_016.scale = (0.02306, 0.02306, 0.02306)
_m = ob_cube_016.modifiers.new('Bevel', 'BEVEL')
_m = ob_cube_016.modifiers.new('Subdivision', 'SUBSURF')
_m.levels = 2
ob_circle_002.parent = ob_poke
ob_circle_002.matrix_parent_inverse = Matrix(((0.604, 0.1837, 0.0, -0.0147), (-0.1837, 0.604, -0.0, -0.07379), (0.0, 0.0, 0.6313, -0.6903), (-0.0, 0.0, -0.0, 1.0)))
ob_circle_002.location = (0.0379, -0.01853, 1.214)
ob_circle_002.rotation_euler = (-0.6464, 0.05136, -2.988)
ob_circle_002.scale = (0.08414, 0.08414, 0.08414)
_m = ob_circle_002.modifiers.new('Solidify', 'SOLIDIFY')
_m.thickness = 0.077
_m = ob_circle_002.modifiers.new('Bevel', 'BEVEL')
_m.width = 0.004
_m.width_pct = 0.004
_m = ob_circle_002.modifiers.new('Subdivision', 'SUBSURF')
_m.levels = 2
ob_circle_003.parent = ob_poke
ob_circle_003.matrix_parent_inverse = Matrix(((0.604, 0.1837, 0.0, -0.0147), (-0.1837, 0.604, -0.0, -0.07379), (0.0, 0.0, 0.6313, -0.6903), (-0.0, 0.0, -0.0, 1.0)))
ob_circle_003.location = (-0.02557, -0.02989, 1.214)
ob_circle_003.rotation_euler = (-0.6359, 0.0272, -3.662)
ob_circle_003.scale = (0.08414, 0.08414, 0.08414)
_m = ob_circle_003.modifiers.new('Solidify', 'SOLIDIFY')
_m.thickness = 0.077
_m = ob_circle_003.modifiers.new('Bevel', 'BEVEL')
_m.width = 0.004
_m.width_pct = 0.004
_m = ob_circle_003.modifiers.new('Subdivision', 'SUBSURF')
_m.levels = 2
ob_circle_004.parent = ob_poke
ob_circle_004.matrix_parent_inverse = Matrix(((0.604, 0.1837, 0.0, -0.0147), (-0.1837, 0.604, -0.0, -0.07379), (0.0, 0.0, 0.6313, -0.6903), (-0.0, 0.0, -0.0, 1.0)))
ob_circle_004.location = (0.01271, -0.02594, 1.217)
ob_circle_004.rotation_euler = (-0.63, -0.0437, -3.514)
ob_circle_004.scale = (0.08414, 0.08414, 0.08414)
_m = ob_circle_004.modifiers.new('Solidify', 'SOLIDIFY')
_m.thickness = 0.077
_m = ob_circle_004.modifiers.new('Bevel', 'BEVEL')
_m.width = 0.004
_m.width_pct = 0.004
_m = ob_circle_004.modifiers.new('Subdivision', 'SUBSURF')
_m.levels = 2
ob_circle_005.parent = ob_poke
ob_circle_005.matrix_parent_inverse = Matrix(((0.604, 0.1837, 0.0, -0.0147), (-0.1837, 0.604, -0.0, -0.07379), (0.0, 0.0, 0.6313, -0.6903), (-0.0, 0.0, -0.0, 1.0)))
ob_circle_005.location = (-0.05159, -0.02751, 1.216)
ob_circle_005.rotation_euler = (-0.6715, -0.01798, -3.933)
ob_circle_005.scale = (0.08414, 0.08414, 0.08414)
_m = ob_circle_005.modifiers.new('Solidify', 'SOLIDIFY')
_m.thickness = 0.077
_m = ob_circle_005.modifiers.new('Bevel', 'BEVEL')
_m.width = 0.004
_m.width_pct = 0.004
_m = ob_circle_005.modifiers.new('Subdivision', 'SUBSURF')
_m.levels = 2
ob_circle_006.parent = ob_poke
ob_circle_006.matrix_parent_inverse = Matrix(((0.604, 0.1837, 0.0, -0.0147), (-0.1837, 0.604, -0.0, -0.07379), (0.0, 0.0, 0.6313, -0.6903), (-0.0, 0.0, -0.0, 1.0)))
ob_circle_006.location = (-0.08385, -0.00841, 1.218)
ob_circle_006.rotation_euler = (-0.6081, 0.06304, -3.952)
ob_circle_006.scale = (0.08414, 0.08414, 0.08414)
_m = ob_circle_006.modifiers.new('Solidify', 'SOLIDIFY')
_m.thickness = 0.077
_m = ob_circle_006.modifiers.new('Bevel', 'BEVEL')
_m.width = 0.004
_m.width_pct = 0.004
_m = ob_circle_006.modifiers.new('Subdivision', 'SUBSURF')
_m.levels = 2
ob_circle_007.parent = ob_poke
ob_circle_007.matrix_parent_inverse = Matrix(((0.604, 0.1837, 0.0, -0.0147), (-0.1837, 0.604, -0.0, -0.07379), (0.0, 0.0, 0.6313, -0.6903), (-0.0, 0.0, -0.0, 1.0)))
ob_circle_007.location = (-0.1147, 0.01003, 1.216)
ob_circle_007.rotation_euler = (-0.6331, 0.08097, -3.981)
ob_circle_007.scale = (0.08414, 0.08414, 0.08414)
_m = ob_circle_007.modifiers.new('Solidify', 'SOLIDIFY')
_m.thickness = 0.077
_m = ob_circle_007.modifiers.new('Bevel', 'BEVEL')
_m.width = 0.004
_m.width_pct = 0.004
_m = ob_circle_007.modifiers.new('Subdivision', 'SUBSURF')
_m.levels = 2
ob_heart_geo_002.parent = ob_poke
ob_heart_geo_002.location = (0.0, -0.0002446, -0.06104)
ob_heart_geo_002.scale = (0.5, 0.5, 0.5)
ob_heart_geo_002.use_mesh_mirror_x = True
_m = ob_heart_geo_002.modifiers.new('Subdivision', 'SUBSURF')
_m.levels = 2
ob_stroke.location = (0.0462, 0.5426, 1.083)
ob_stroke.empty_image_offset = (0.0, 0.0)
ob_stroke.color = (0.0, 0.0, 0.0, 1.0)
ob_stroke.use_grease_pencil_lights = True
ob_cube_011.location = (0.0, 0.0, -3.0)
ob_cube_011.rotation_euler = (0.0, -0.0, 3.142)
ob_cone.location = (0.0, 0.0, -3.0)
ob_cone.rotation_euler = (0.0, -0.0, 3.142)
ob_circle.location = (0.0, 0.0, -3.0)
ob_circle.rotation_euler = (0.0, -0.0, 3.142)
ob_cauliflower_armature.location = (0.0, 0.0, 0.0)

# ---- collection membership
col_collection.objects.link(ob_poke)
col_collection.objects.link(ob_rice_geo_001)
col_collection.objects.link(ob_heart_geo_001)
col_collection.objects.link(ob_cube_013)
col_collection.objects.link(ob_cube_010)
col_collection.objects.link(ob_cube_009)
col_collection.objects.link(ob_cube_008)
col_collection.objects.link(ob_cube_007)
col_collection.objects.link(ob_cube_006)
col_collection.objects.link(ob_circle_001)
col_collection.objects.link(ob_cauliflower_geo)
col_collection.objects.link(ob_cube_001)
col_collection.objects.link(ob_cube_002)
col_collection.objects.link(ob_cube_003)
col_collection.objects.link(ob_cube_004)
col_collection.objects.link(ob_cube_005)
col_collection.objects.link(ob_cube_014)
col_collection.objects.link(ob_cube_015)
col_collection.objects.link(ob_cube_016)
col_collection.objects.link(ob_circle_002)
col_collection.objects.link(ob_circle_003)
col_collection.objects.link(ob_circle_004)
col_collection.objects.link(ob_circle_005)
col_collection.objects.link(ob_circle_006)
col_collection.objects.link(ob_circle_007)
col_collection.objects.link(ob_heart_geo_002)
col_collection.objects.link(ob_stroke)
col_collection.objects.link(ob_cube_011)
col_collection.objects.link(ob_cone)
col_collection.objects.link(ob_circle)
col_collection.objects.link(ob_cauliflower_armature)

# ---- scene / render settings (as saved in the file)
scene.frame_start = 1; scene.frame_end = 250; scene.frame_set(1)
scene.render.engine = 'BLENDER_EEVEE_NEXT'
bpy.context.view_layer.update()

# ---- added for rendering (the .blend has no active camera and no usable light): camera, sun
cam_auto = bpy.data.cameras.new('AutoCamera')
cam_auto.lens = 50.0
cam_auto.sensor_width = 36.0
cam_auto.clip_end = 1000.0
ob_auto_camera = bpy.data.objects.new('AutoCamera', cam_auto)
scene.collection.objects.link(ob_auto_camera)
ob_auto_camera.location = (5.81638, -7.05567, 3.44305)
ob_auto_camera.rotation_euler = (1.09748, -7.21219e-08, 0.694738)
scene.camera = ob_auto_camera
light_auto_sun = bpy.data.lights.new('AutoSun', 'SUN')
light_auto_sun.energy = 3.0
light_auto_sun.angle = 0.0523599
ob_auto_sun = bpy.data.objects.new('AutoSun', light_auto_sun)
scene.collection.objects.link(ob_auto_sun)
ob_auto_sun.rotation_euler = (0.872665, 0.174533, 0.523599)
bpy.context.view_layer.update()
